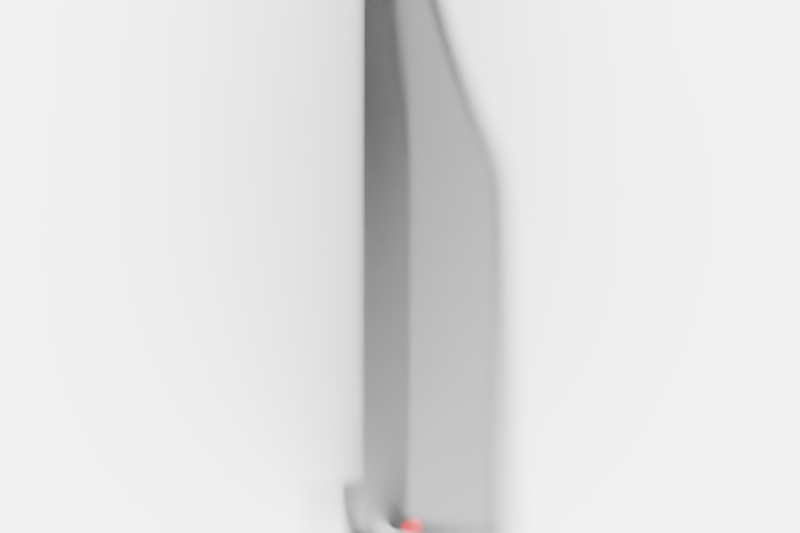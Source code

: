 # Source: curved_TV.blend  (saved by Blender 2.78.0; exported with 4.5.12 LTS)
import bpy
from mathutils import Matrix  # noqa: F401  (used for matrix-valued properties, if any)

bpy.ops.wm.read_factory_settings(use_empty=True)
scene = bpy.context.scene
scene.name = 'Scene'

# ---- collections
col_collection_1 = bpy.data.collections.new('Collection 1'); scene.collection.children.link(col_collection_1)

# ---- images (referenced by path relative to the original .blend; pixels are not part of the script)
import os
ASSET_DIR = os.environ.get("B2B_ASSET_DIR", "")  # directory of the original .blend (textures are referenced by path, not embedded)
HERE = os.path.dirname(os.path.abspath(__file__))  # packed textures are extracted next to this script under _unpacked/

def load_image(name, relpath, width, height, colorspace="sRGB"):
    """Load a texture the original file referenced (path relative to the .blend, or extracted next to this script)."""
    p = next((c for c in (os.path.join(HERE, relpath), os.path.join(ASSET_DIR, relpath)) if relpath and os.path.exists(c)), "")
    if p:
        img = bpy.data.images.load(p, check_existing=True)
        img.name = name
    else:  # same state as the original file: an image datablock whose file is absent (Cycles renders it pink)
        img = bpy.data.images.new(name, width, height)
        img.source = "FILE"
        img.filepath = "//" + (relpath or name)
    img.colorspace_settings.name = colorspace
    return img
img_mesh_jpg = load_image('mesh.jpg', 'mesh.jpg', 1024, 1024, 'sRGB')
img_the_crew_jpg = load_image('the crew.jpg', 'the crew.jpg', 1024, 1024, 'sRGB')

# ---- materials (node trees are filled in below, after node groups)
mat_glassframe = bpy.data.materials.new('glassframe')
mat_glassframe.alpha_threshold = 0.0
mat_glassframe.roughness = 0.5
mat_glassframe.line_color = (0.0, 0.0, 0.0, 1.0)
mat_screen = bpy.data.materials.new('screen')
mat_screen.alpha_threshold = 0.0
mat_screen.roughness = 0.5
mat_frame = bpy.data.materials.new('frame')
mat_frame.alpha_threshold = 0.0
mat_frame.roughness = 0.5
mat_led = bpy.data.materials.new('led')
mat_led.alpha_threshold = 0.0
mat_led.roughness = 0.5
mat_frame_001 = bpy.data.materials.new('frame.001')
mat_frame_001.alpha_threshold = 0.0
mat_frame_001.roughness = 0.5
mat_frame_002 = bpy.data.materials.new('frame.002')
mat_frame_002.alpha_threshold = 0.0
mat_frame_002.roughness = 0.5

# ---- material node trees
mat_glassframe.use_nodes = True; mat_glassframe.node_tree.nodes.clear()
_N = mat_glassframe.node_tree.nodes; _L = mat_glassframe.node_tree.links
n0 = _N.new('ShaderNodeOutputMaterial'); n0.name = 'Material Output'; n0.location = (682, 312)
n1 = _N.new('ShaderNodeBsdfGlass'); n1.name = 'Glass BSDF'; n1.location = (360, 309)
n1.distribution = 'BECKMANN'
n1.inputs[0].default_value = (0.8, 0.8, 0.8, 1.0)
n1.inputs[1].default_value = 0.3416
n1.inputs[2].default_value = 2.45
_L.new(n1.outputs[0], n0.inputs[0])
n0.is_active_output = True
mat_screen.use_nodes = True; mat_screen.node_tree.nodes.clear()
_N = mat_screen.node_tree.nodes; _L = mat_screen.node_tree.links
n0 = _N.new('ShaderNodeTexImage'); n0.name = 'Image Texture'; n0.location = (-652, 423)
n0.width = 140
n0.image = img_mesh_jpg
n1 = _N.new('ShaderNodeEmission'); n1.name = 'Emission'; n1.location = (-434, 114)
n2 = _N.new('ShaderNodeTexImage'); n2.name = 'Image Texture.001'; n2.location = (-666, 105)
n2.width = 140
n2.image = img_the_crew_jpg
n3 = _N.new('ShaderNodeMix'); n3.name = 'Mix'; n3.location = (-349, 455)
n3.data_type = 'RGBA'
n3.inputs[0].default_value = 0.7364
n4 = _N.new('ShaderNodeBsdfAnisotropic'); n4.name = 'Glossy BSDF'; n4.location = (-375, -49)
n4.distribution = 'GGX'
n4.inputs[0].default_value = (1.0, 1.0, 1.0, 1.0)
n4.inputs[1].default_value = 0.08575
n5 = _N.new('ShaderNodeMixShader'); n5.name = 'Mix Shader'; n5.location = (15, 160)
n5.inputs[0].default_value = 0.2294
n6 = _N.new('ShaderNodeOutputMaterial'); n6.name = 'Material Output'; n6.location = (300, 300)
n7 = _N.new('ShaderNodeBsdfDiffuse'); n7.name = 'Diffuse BSDF'; n7.location = (-243, 265)
n7.inputs[0].default_value = (0.003642, 0.003642, 0.003642, 1.0)
_L.new(n5.outputs[0], n6.inputs[0])
_L.new(n0.outputs[0], n3.inputs[7])
_L.new(n2.outputs[0], n1.inputs[0])
_L.new(n4.outputs[0], n5.inputs[2])
_L.new(n7.outputs[0], n5.inputs[1])
n6.is_active_output = True
mat_frame.use_nodes = True; mat_frame.node_tree.nodes.clear()
_N = mat_frame.node_tree.nodes; _L = mat_frame.node_tree.links
n0 = _N.new('ShaderNodeOutputMaterial'); n0.name = 'Material Output'; n0.location = (300, 300)
n1 = _N.new('ShaderNodeMixShader'); n1.name = 'Mix Shader'; n1.location = (110, 300)
n1.inputs[0].default_value = 0.03676
n2 = _N.new('ShaderNodeBsdfDiffuse'); n2.name = 'Diffuse BSDF'; n2.location = (-90, 300)
n2.inputs[0].default_value = (0.01467, 0.01467, 0.01467, 1.0)
n3 = _N.new('ShaderNodeBsdfAnisotropic'); n3.name = 'Glossy BSDF'; n3.location = (-90, 300)
n3.distribution = 'GGX'
n3.inputs[1].default_value = 0.09393
_L.new(n1.outputs[0], n0.inputs[0])
_L.new(n2.outputs[0], n1.inputs[1])
_L.new(n3.outputs[0], n1.inputs[2])
n0.is_active_output = True
mat_led.use_nodes = True; mat_led.node_tree.nodes.clear()
_N = mat_led.node_tree.nodes; _L = mat_led.node_tree.links
n0 = _N.new('ShaderNodeOutputMaterial'); n0.name = 'Material Output'; n0.location = (300, 300)
n1 = _N.new('ShaderNodeEmission'); n1.name = 'Emission'; n1.location = (110, 300)
n1.inputs[0].default_value = (0.8, 0.007711, 0.006263, 1.0)
n1.inputs[1].default_value = 5.0
_L.new(n1.outputs[0], n0.inputs[0])
n0.is_active_output = True
mat_frame_001.use_nodes = True; mat_frame_001.node_tree.nodes.clear()
_N = mat_frame_001.node_tree.nodes; _L = mat_frame_001.node_tree.links
n0 = _N.new('ShaderNodeOutputMaterial'); n0.name = 'Material Output'; n0.location = (300, 300)
n1 = _N.new('ShaderNodeMixShader'); n1.name = 'Mix Shader'; n1.location = (110, 300)
n1.inputs[0].default_value = 0.03676
n2 = _N.new('ShaderNodeBsdfDiffuse'); n2.name = 'Diffuse BSDF'; n2.location = (-90, 300)
n2.inputs[0].default_value = (0.004242, 0.004242, 0.004242, 1.0)
n3 = _N.new('ShaderNodeBsdfAnisotropic'); n3.name = 'Glossy BSDF'; n3.location = (-88, 156)
n3.distribution = 'GGX'
n3.inputs[1].default_value = 0.2739
_L.new(n1.outputs[0], n0.inputs[0])
_L.new(n2.outputs[0], n1.inputs[1])
_L.new(n3.outputs[0], n1.inputs[2])
n0.is_active_output = True
mat_frame_002.use_nodes = True; mat_frame_002.node_tree.nodes.clear()
_N = mat_frame_002.node_tree.nodes; _L = mat_frame_002.node_tree.links
n0 = _N.new('ShaderNodeOutputMaterial'); n0.name = 'Material Output'; n0.location = (300, 300)
n1 = _N.new('ShaderNodeBsdfAnisotropic'); n1.name = 'Glossy BSDF.001'; n1.location = (100, 300)
n1.distribution = 'GGX'
n1.inputs[1].default_value = 0.09393
_L.new(n1.outputs[0], n0.inputs[0])
n0.is_active_output = True

# ---- world
world_world_001 = bpy.data.worlds.new('World.001'); scene.world = world_world_001
world_world_001.use_nodes = True; world_world_001.node_tree.nodes.clear()
_N = world_world_001.node_tree.nodes; _L = world_world_001.node_tree.links
n0 = _N.new('ShaderNodeOutputWorld'); n0.name = 'World Output'; n0.location = (300, 300)
n1 = _N.new('ShaderNodeBackground'); n1.name = 'Background'; n1.location = (10, 300)
n1.inputs[0].default_value = (1.0, 1.0, 1.0, 1.0)
_L.new(n1.outputs[0], n0.inputs[0])
n0.is_active_output = True
world_world_001.use_sun_shadow = False
world_world_001.sun_shadow_jitter_overblur = 0.0
world_world_001.cycles.sampling_method = 'NONE'
world_world_001.cycles.sample_map_resolution = 256

# ---- cameras
cam_camera = bpy.data.cameras.new('Camera')
cam_camera.clip_end = 100.0
cam_camera.lens = 35.0
cam_camera.sensor_width = 32.0
cam_camera.sensor_height = 18.0
cam_camera.ortho_scale = 7.314
cam_camera.dof.use_dof = True
cam_camera.dof.focus_distance = 0.0
cam_camera.dof.aperture_fstop = 0.5

# ---- meshes
me_cube_002 = bpy.data.meshes.new('Cube.002')
me_cube_002.from_pydata([(-12.92, 1.0, -1.0), (-12.92, 1.0, 1.0), (-15.92, -0.8333, -1.0), (-18.76, -0.6667, -1.0), (-21.27, -0.5, -1.0), (-23.27, -0.3333, -1.0), (-24.6, -0.1667, -1.0), (-25.07, 2.98e-07, -1.0), (-24.6, 0.1667, -1.0), (-23.27, 0.3333, -1.0), (-21.27, 0.5, -1.0), (-18.76, 0.6667, -1.0), (-15.92, 0.8333, -1.0), (-15.92, -0.8333, 1.0), (-18.76, -0.6667, 1.0), (-21.27, -0.5, 1.0), (-23.27, -0.3333, 1.0), (-24.6, -0.1667, 1.0), (-25.07, 1.639e-07, 1.0), (-24.6, 0.1667, 1.0), (-23.27, 0.3333, 1.0), (-21.27, 0.5, 1.0), (-18.76, 0.6667, 1.0), (-15.92, 0.8333, 1.0), (-12.05, 0.9764, -0.9599), (-12.05, -0.9764, -0.9599), (-12.05, 0.9764, 0.9599), (-12.05, -0.9764, 0.9599), (-14.93, 0.8137, -0.9599), (-17.66, 0.6509, -0.9599), (-20.06, 0.4882, -0.9599), (-21.99, 0.3255, -0.9599), (-23.26, 0.1627, -0.9599), (-23.72, -8.074e-08, -0.9599), (-23.26, -0.1627, -0.9599), (-21.99, -0.3255, -0.9599), (-20.06, -0.4882, -0.9599), (-17.66, -0.6509, -0.9599), (-14.93, -0.8137, -0.9599), (-14.93, 0.8137, 0.9599), (-17.66, 0.6509, 0.9599), (-20.06, 0.4882, 0.9599), (-21.99, 0.3255, 0.9599), (-23.26, 0.1627, 0.9599), (-23.72, -6.045e-07, 0.9599), (-23.26, -0.1627, 0.9599), (-21.99, -0.3255, 0.9599), (-20.06, -0.4882, 0.9599), (-17.66, -0.6509, 0.9599), (-14.93, -0.8137, 0.9599), (-12.92, -1.0, 0.9797), (-12.92, 1.0, 0.9797), (-15.92, -0.8333, 0.9797), (-18.76, -0.6667, 0.9797), (-21.27, -0.5, 0.9797), (-23.27, -0.3333, 0.9797), (-24.6, -0.1667, 0.9797), (-25.07, 1.653e-07, 0.9797), (-24.6, 0.1667, 0.9797), (-23.27, 0.3333, 0.9797), (-21.27, 0.5, 0.9797), (-18.76, 0.6667, 0.9797), (-15.92, 0.8333, 0.9797), (-11.2, 0.9764, 0.9404), (-12.05, 0.9764, 0.9404), (-12.05, -0.9764, 0.9404), (-14.93, 0.8137, 0.9404), (-17.66, 0.6509, 0.9404), (-20.06, 0.4882, 0.9404), (-21.99, 0.3255, 0.9404), (-23.26, 0.1627, 0.9404), (-23.72, -5.992e-07, 0.9404), (-23.26, -0.1627, 0.9404), (-21.99, -0.3255, 0.9404), (-20.06, -0.4882, 0.9404), (-17.66, -0.6509, 0.9404), (-14.93, -0.8137, 0.9404), (-15.92, -0.8333, -0.9669), (-18.76, -0.6667, -0.9669), (-21.27, -0.5, -0.9669), (-23.27, -0.3333, -0.9669), (-24.6, -0.1667, -0.9669), (-25.07, 2.958e-07, -0.9669), (-24.6, 0.1667, -0.9669), (-23.27, 0.3333, -0.9669), (-21.27, 0.5, -0.9669), (-18.76, 0.6667, -0.9669), (-15.92, 0.8333, -0.9669), (-14.93, 0.8137, -0.9282), (-17.66, 0.6509, -0.9282), (-20.06, 0.4882, -0.9282), (-21.99, 0.3255, -0.9282), (-23.26, 0.1627, -0.9282), (-23.72, -8.94e-08, -0.9282), (-23.26, -0.1627, -0.9282), (-21.99, -0.3255, -0.9282), (-20.06, -0.4882, -0.9282), (-17.66, -0.6509, -0.9282), (-14.93, -0.8137, -0.9282), (-12.92, -1.0, -0.9669), (-12.92, 1.0, -0.9669), (-11.2, 0.9764, -0.9282), (-12.05, 0.9764, -0.9282), (-12.05, -0.9764, -0.9282), (-13.05, -0.9925, -1.0), (-13.05, -0.9925, 1.0), (-12.18, -0.9691, -0.9599), (-12.18, -0.9691, 0.9599), (-12.18, -0.9691, 0.9404), (-13.05, -0.9925, 0.9797), (-13.05, -0.9925, -0.9669), (-12.18, -0.9691, -0.9282), (-13.11, 0.9892, -1.0), (-13.11, 0.9892, 1.0), (-12.23, 0.9659, -0.9599), (-12.23, 0.9659, 0.9599), (-12.23, 0.9659, 0.9404), (-13.11, 0.9892, 0.9797), (-13.11, 0.9892, -0.9669), (-12.23, 0.9659, -0.9282), (-13.93, -0.8333, 1.0), (-22.6, -0.1667, -1.0), (-21.28, -0.3333, -1.0), (-19.27, 0.5, -1.0), (-21.28, 0.3333, -1.0), (-16.77, 0.6667, 1.0), (-13.93, 0.8333, 1.0), (-23.08, -6.109e-07, 1.0), (-22.6, 0.1667, 1.0), (-16.77, -0.6667, 1.0), (-19.27, -0.5, 1.0), (-22.6, -0.1667, 1.0), (-19.27, 0.5, 1.0), (-10.92, -1.0, -1.0), (-13.93, -0.8333, -1.0), (-19.27, -0.5, -1.0), (-22.6, 0.1667, -1.0), (-13.93, 0.8333, -1.0), (-10.92, 1.0, -1.0), (-10.92, -1.0, 1.0), (-21.28, -0.3333, 1.0), (-21.28, 0.3333, 1.0), (-16.77, -0.6667, -1.0), (-16.77, 0.6667, -1.0), (-10.92, 1.0, 1.0), (-10.92, 1.0, 0.9797), (-10.92, -1.0, 0.9797), (-10.92, 1.0, -0.9669), (-10.92, -1.0, -0.9669), (-11.06, -0.9925, 1.0), (-11.06, -0.9925, -1.0), (-11.12, 0.9892, 1.0), (-11.12, 0.9892, -1.0), (-14.09, -0.8137, 0.9599), (-22.41, -0.1627, -0.9599), (-19.22, 0.4882, -0.9599), (-16.81, 0.6509, 0.9599), (-22.87, -6.045e-07, 0.9599), (-16.81, -0.6509, 0.9599), (-22.41, -0.1627, 0.9599), (-19.22, 0.4882, 0.9599), (-14.09, -0.8137, -0.9599), (-11.2, 0.9764, -0.9599), (-11.2, -0.9764, 0.9599), (-21.14, -0.3255, 0.9599), (-21.14, 0.3255, 0.9599), (-11.2, 0.9764, 0.9599), (-11.2, 0.9764, 0.9404), (-11.2, -0.9764, 0.9404), (-11.2, 0.9764, -0.9282), (-11.2, -0.9764, -0.9282), (-11.33, -0.9691, 0.9599), (-11.33, -0.9691, -0.9599), (-11.39, 0.9659, 0.9599), (-11.39, 0.9659, -0.9599), (-21.14, -0.3255, -0.9599), (-21.14, 0.3255, -0.9599), (-14.09, 0.8137, 0.9599), (-22.41, 0.1627, 0.9599), (-19.22, -0.4882, 0.9599), (-11.2, -0.9764, -0.9599), (-19.22, -0.4882, -0.9599), (-22.41, 0.1627, -0.9599), (-14.09, 0.8137, -0.9599), (-16.81, -0.6509, -0.9599), (-16.81, 0.6509, -0.9599), (-24.95, -0.0517, -1.0), (-24.95, -0.0517, 1.0), (-23.6, -0.0507, -0.9599), (-23.6, -0.0507, 0.9599), (-23.6, -0.0507, 0.9404), (-24.95, -0.0517, 0.9797), (-24.95, -0.0517, -0.9669), (-23.6, -0.0507, -0.9282), (-22.96, -0.0517, -1.0), (-22.96, -0.0517, 1.0), (-22.76, -0.0507, -0.9599), (-22.76, -0.0507, 0.9599), (-24.95, 0.04993, -1.0), (-24.95, 0.04993, 1.0), (-23.6, 0.04888, -0.9599), (-23.6, 0.04888, 0.9599), (-23.6, 0.04888, 0.9404), (-24.95, 0.04993, 0.9797), (-24.95, 0.04993, -0.9669), (-23.6, 0.04888, -0.9282), (-22.95, 0.04993, -1.0), (-22.95, 0.04993, 1.0), (-22.75, 0.04888, -0.9599), (-22.75, 0.04888, 0.9599)], [], [(117, 113, 1, 51), (109, 105, 13, 52), (52, 13, 14, 53), (53, 14, 15, 54), (54, 15, 16, 55), (55, 16, 17, 56), (191, 187, 18, 57), (203, 199, 19, 58), (58, 19, 20, 59), (59, 20, 21, 60), (60, 21, 22, 61), (61, 22, 23, 62), (108, 107, 27, 65), (116, 115, 39, 66), (66, 39, 40, 67), (67, 40, 41, 68), (68, 41, 42, 69), (69, 42, 43, 70), (202, 201, 44, 71), (190, 189, 45, 72), (72, 45, 46, 73), (73, 46, 47, 74), (74, 47, 48, 75), (75, 48, 49, 76), (101, 63, 64, 102), (97, 75, 76, 98), (96, 74, 75, 97), (95, 73, 74, 96), (94, 72, 73, 95), (193, 190, 72, 94), (205, 202, 71, 93), (91, 69, 70, 92), (90, 68, 69, 91), (89, 67, 68, 90), (88, 66, 67, 89), (119, 116, 66, 88), (111, 108, 65, 103), (86, 61, 62, 87), (85, 60, 61, 86), (84, 59, 60, 85), (83, 58, 59, 84), (204, 203, 58, 83), (192, 191, 57, 82), (80, 55, 56, 81), (79, 54, 55, 80), (78, 53, 54, 79), (77, 52, 53, 78), (110, 109, 52, 77), (118, 117, 51, 100), (112, 118, 100, 0), (104, 110, 77, 2), (2, 77, 78, 3), (3, 78, 79, 4), (4, 79, 80, 5), (5, 80, 81, 6), (186, 192, 82, 7), (198, 204, 83, 8), (8, 83, 84, 9), (9, 84, 85, 10), (10, 85, 86, 11), (11, 86, 87, 12), (106, 111, 103, 25), (114, 119, 88, 28), (28, 88, 89, 29), (29, 89, 90, 30), (30, 90, 91, 31), (31, 91, 92, 32), (200, 205, 93, 33), (188, 193, 94, 34), (34, 94, 95, 35), (35, 95, 96, 36), (36, 96, 97, 37), (37, 97, 98, 38), (38, 98, 111, 106), (99, 50, 109, 110), (98, 76, 108, 111), (76, 49, 107, 108), (24, 102, 119, 114), (12, 87, 118, 112), (87, 62, 117, 118), (102, 64, 116, 119), (64, 26, 115, 116), (62, 23, 113, 117), (137, 152, 174, 183), (144, 151, 173, 166), (133, 150, 172, 180), (120, 149, 171, 153), (146, 148, 170, 168), (138, 147, 169, 162), (139, 146, 168, 163), (147, 145, 167, 169), (151, 126, 177, 173), (123, 143, 185, 155), (134, 142, 184, 161), (145, 144, 166, 167), (141, 128, 178, 165), (140, 130, 179, 164), (143, 137, 183, 185), (206, 136, 182, 208), (142, 135, 181, 184), (132, 141, 165, 160), (131, 140, 164, 159), (148, 133, 180, 170), (149, 139, 163, 171), (130, 129, 158, 179), (207, 127, 157, 209), (126, 125, 156, 177), (124, 123, 155, 176), (122, 121, 154, 175), (129, 120, 153, 158), (195, 131, 159, 197), (125, 132, 160, 156), (150, 134, 161, 172), (135, 122, 175, 181), (136, 124, 176, 182), (152, 138, 162, 174), (127, 195, 197, 157), (121, 194, 196, 154), (33, 93, 193, 188), (6, 81, 192, 186), (81, 56, 191, 192), (93, 71, 190, 193), (71, 44, 189, 190), (56, 17, 187, 191), (128, 207, 209, 178), (32, 92, 205, 200), (7, 82, 204, 198), (82, 57, 203, 204), (92, 70, 202, 205), (70, 43, 201, 202), (57, 18, 199, 203)])
me_cube_002.polygons.foreach_set('use_smooth', [True] * 131)
me_cube_002.polygons.foreach_set('material_index', [2, 2, 2, 2, 2, 2, 2, 2, 2, 2, 2, 2, 1, 1, 1, 1, 1, 1, 1, 1, 1, 1, 1, 1, 2, 1, 1, 1, 1, 1, 1, 1, 1, 1, 1, 1, 1, 2, 2, 2, 2, 2, 2, 2, 2, 2, 2, 2, 2, 2, 2, 2, 2, 2, 2, 2, 2, 2, 2, 2, 2, 1, 1, 1, 1, 1, 1, 1, 1, 1, 1, 1, 1, 1, 2, 1, 1, 1, 2, 2, 1, 1, 2, 2, 2, 2, 2, 2, 2, 2, 2, 2, 2, 2, 2, 2, 2, 2, 2, 2, 2, 2, 2, 2, 2, 2, 2, 2, 2, 2, 2, 2, 2, 2, 2, 2, 2, 2, 1, 2, 2, 1, 1, 2, 2, 1, 2, 2, 1, 1, 2])
_uv = me_cube_002.uv_layers.new(name='UVMap')
_uv.uv.foreach_set('vector', [0.0, 0.0, 0.0, 0.0, 0.0, 0.0, 0.0, 0.0, 0.0, 0.0, 0.0, 0.0, 0.0, 0.0, 0.0, 0.0, 0.0, 0.0, 0.0, 0.0, 0.0, 0.0, 0.0, 0.0, 0.0, 0.0, 0.0, 0.0, 0.0, 0.0, 0.0, 0.0, 0.0, 0.0, 0.0, 0.0, 0.0, 0.0, 0.0, 0.0, 0.0, 0.0, 0.0, 0.0, 0.0, 0.0, 0.0, 0.0, 0.0, 0.0, 0.0, 0.0, 0.0, 0.0, 0.0, 0.0, 0.0, 0.0, 0.0, 0.0, 0.0, 0.0, 0.0, 0.0, 0.0, 0.0, 0.0, 0.0, 0.0, 0.0, 0.0, 0.0, 0.0, 0.0, 0.0, 0.0, 0.0, 0.0, 0.0, 0.0, 0.0, 0.0, 0.0, 0.0, 0.0, 0.0, 0.0, 0.0, 0.0, 0.0, 0.0, 0.0, 0.0, 0.0, 0.0, 0.0, 0.005417, 0.9793, 0.005417, 0.9892, 0.002557, 0.9892, 0.002557, 0.9793, 0.7638, 0.9793, 0.7638, 0.9892, 0.7042, 0.9892, 0.7042, 0.9793, 0.7042, 0.9793, 0.7042, 0.9892, 0.6404, 0.9892, 0.6404, 0.9793, 0.6404, 0.9793, 0.6404, 0.9892, 0.5766, 0.9892, 0.5766, 0.9793, 0.5766, 0.9793, 0.5766, 0.9892, 0.5128, 0.9892, 0.5128, 0.9793, 0.5128, 0.9793, 0.5128, 0.9892, 0.449, 0.9892, 0.449, 0.9793, 0.4044, 0.9793, 0.4044, 0.9892, 0.3853, 0.9892, 0.3853, 0.9793, 0.3654, 0.9793, 0.3654, 0.9892, 0.3215, 0.9892, 0.3215, 0.9793, 0.3215, 0.9793, 0.3215, 0.9892, 0.2577, 0.9892, 0.2577, 0.9793, 0.2577, 0.9793, 0.2577, 0.9892, 0.1939, 0.9892, 0.1939, 0.9793, 0.1939, 0.9793, 0.1939, 0.9892, 0.1301, 0.9892, 0.1301, 0.9793, 0.1301, 0.9793, 0.1301, 0.9892, 0.06634, 0.9892, 0.06634, 0.9793, 0.0, 0.0, 0.0, 0.0, 0.0, 0.0, 0.0, 0.0, 0.1301, 0.03497, 0.1301, 0.9793, 0.06634, 0.9793, 0.06634, 0.03497, 0.1939, 0.03497, 0.1939, 0.9793, 0.1301, 0.9793, 0.1301, 0.03497, 0.2577, 0.03497, 0.2577, 0.9793, 0.1939, 0.9793, 0.1939, 0.03497, 0.3215, 0.03497, 0.3215, 0.9793, 0.2577, 0.9793, 0.2577, 0.03497, 0.3654, 0.03497, 0.3654, 0.9793, 0.3215, 0.9793, 0.3215, 0.03497, 0.4044, 0.03497, 0.4044, 0.9793, 0.3853, 0.9793, 0.3853, 0.03497, 0.5128, 0.03497, 0.5128, 0.9793, 0.449, 0.9793, 0.449, 0.03497, 0.5766, 0.03497, 0.5766, 0.9793, 0.5128, 0.9793, 0.5128, 0.03497, 0.6404, 0.03497, 0.6404, 0.9793, 0.5766, 0.9793, 0.5766, 0.03497, 0.7042, 0.03497, 0.7042, 0.9793, 0.6404, 0.9793, 0.6404, 0.03497, 0.7638, 0.03497, 0.7638, 0.9793, 0.7042, 0.9793, 0.7042, 0.03497, 0.005417, 0.03497, 0.005417, 0.9793, 0.002557, 0.9793, 0.002558, 0.03497, 0.0, 0.0, 0.0, 0.0, 0.0, 0.0, 0.0, 0.0, 0.0, 0.0, 0.0, 0.0, 0.0, 0.0, 0.0, 0.0, 0.0, 0.0, 0.0, 0.0, 0.0, 0.0, 0.0, 0.0, 0.0, 0.0, 0.0, 0.0, 0.0, 0.0, 0.0, 0.0, 0.0, 0.0, 0.0, 0.0, 0.0, 0.0, 0.0, 0.0, 0.0, 0.0, 0.0, 0.0, 0.0, 0.0, 0.0, 0.0, 0.0, 0.0, 0.0, 0.0, 0.0, 0.0, 0.0, 0.0, 0.0, 0.0, 0.0, 0.0, 0.0, 0.0, 0.0, 0.0, 0.0, 0.0, 0.0, 0.0, 0.0, 0.0, 0.0, 0.0, 0.0, 0.0, 0.0, 0.0, 0.0, 0.0, 0.0, 0.0, 0.0, 0.0, 0.0, 0.0, 0.0, 0.0, 0.0, 0.0, 0.0, 0.0, 0.0, 0.0, 0.0, 0.0, 0.0, 0.0, 0.0, 0.0, 0.0, 0.0, 0.0, 0.0, 0.0, 0.0, 0.0, 0.0, 0.0, 0.0, 0.0, 0.0, 0.0, 0.0, 0.0, 0.0, 0.0, 0.0, 0.0, 0.0, 0.0, 0.0, 0.0, 0.0, 0.0, 0.0, 0.0, 0.0, 0.0, 0.0, 0.0, 0.0, 0.0, 0.0, 0.0, 0.0, 0.0, 0.0, 0.0, 0.0, 0.0, 0.0, 0.0, 0.0, 0.0, 0.0, 0.0, 0.0, 0.0, 0.0, 0.0, 0.0, 0.0, 0.0, 0.0, 0.0, 0.0, 0.0, 0.0, 0.0, 0.0, 0.0, 0.0, 0.0, 0.0, 0.0, 0.0, 0.0, 0.0, 0.0, 0.0, 0.0, 0.0, 0.0, 0.0, 0.0, 0.0, 0.0, 0.0, 0.0, 0.0, 0.0, 0.0, 0.0, 0.0, 0.0, 0.0, 0.0, 0.0, 0.0, 0.0, 0.0, 0.0, 0.0, 0.005417, 0.01892, 0.005417, 0.03497, 0.002558, 0.03497, 0.002558, 0.01892, 0.7638, 0.01892, 0.7638, 0.03497, 0.7042, 0.03497, 0.7042, 0.01892, 0.7042, 0.01892, 0.7042, 0.03497, 0.6404, 0.03497, 0.6404, 0.01892, 0.6404, 0.01892, 0.6404, 0.03497, 0.5766, 0.03497, 0.5766, 0.01892, 0.5766, 0.01892, 0.5766, 0.03497, 0.5128, 0.03497, 0.5128, 0.01892, 0.5128, 0.01892, 0.5128, 0.03497, 0.449, 0.03497, 0.449, 0.01892, 0.4044, 0.01892, 0.4044, 0.03497, 0.3853, 0.03497, 0.3853, 0.01892, 0.3654, 0.01892, 0.3654, 0.03497, 0.3215, 0.03497, 0.3215, 0.01892, 0.3215, 0.01892, 0.3215, 0.03497, 0.2577, 0.03497, 0.2577, 0.01892, 0.2577, 0.01892, 0.2577, 0.03497, 0.1939, 0.03497, 0.1939, 0.01892, 0.1939, 0.01892, 0.1939, 0.03497, 0.1301, 0.03497, 0.1301, 0.01892, 0.1301, 0.01892, 0.1301, 0.03497, 0.06634, 0.03497, 0.06634, 0.01892, 0.06634, 0.01892, 0.06634, 0.03497, 0.005417, 0.03497, 0.005417, 0.01892, 0.0, 0.0, 0.0, 0.0, 0.0, 0.0, 0.0, 0.0, 0.06634, 0.03497, 0.06634, 0.9793, 0.005417, 0.9793, 0.005417, 0.03497, 0.06634, 0.9793, 0.06634, 0.9892, 0.005417, 0.9892, 0.005417, 0.9793, 0.768, 0.01892, 0.768, 0.03497, 0.7638, 0.03497, 0.7638, 0.01892, 0.0, 0.0, 0.0, 0.0, 0.0, 0.0, 0.0, 0.0, 0.0, 0.0, 0.0, 0.0, 0.0, 0.0, 0.0, 0.0, 0.768, 0.03497, 0.768, 0.9793, 0.7638, 0.9793, 0.7638, 0.03497, 0.768, 0.9793, 0.768, 0.9892, 0.7638, 0.9892, 0.7638, 0.9793, 0.0, 0.0, 0.0, 0.0, 0.0, 0.0, 0.0, 0.0, 0.0, 0.0, 0.0, 0.0, 0.0, 0.0, 0.0, 0.0, 0.0, 0.0, 0.0, 0.0, 0.0, 0.0, 0.0, 0.0, 0.0, 0.0, 0.0, 0.0, 0.0, 0.0, 0.0, 0.0, 0.0, 0.0, 0.0, 0.0, 0.0, 0.0, 0.0, 0.0, 0.0, 0.0, 0.0, 0.0, 0.0, 0.0, 0.0, 0.0, 0.0, 0.0, 0.0, 0.0, 0.0, 0.0, 0.0, 0.0, 0.0, 0.0, 0.0, 0.0, 0.0, 0.0, 0.0, 0.0, 0.0, 0.0, 0.0, 0.0, 0.0, 0.0, 0.0, 0.0, 0.0, 0.0, 0.0, 0.0, 0.0, 0.0, 0.0, 0.0, 0.0, 0.0, 0.0, 0.0, 0.0, 0.0, 0.0, 0.0, 0.0, 0.0, 0.0, 0.0, 0.0, 0.0, 0.0, 0.0, 0.0, 0.0, 0.0, 0.0, 0.0, 0.0, 0.0, 0.0, 0.0, 0.0, 0.0, 0.0, 0.0, 0.0, 0.0, 0.0, 0.0, 0.0, 0.0, 0.0, 0.0, 0.0, 0.0, 0.0, 0.0, 0.0, 0.0, 0.0, 0.0, 0.0, 0.0, 0.0, 0.0, 0.0, 0.0, 0.0, 0.0, 0.0, 0.0, 0.0, 0.0, 0.0, 0.0, 0.0, 0.0, 0.0, 0.0, 0.0, 0.0, 0.0, 0.0, 0.0, 0.0, 0.0, 0.0, 0.0, 0.0, 0.0, 0.0, 0.0, 0.0, 0.0, 0.0, 0.0, 0.0, 0.0, 0.0, 0.0, 0.0, 0.0, 0.0, 0.0, 0.0, 0.0, 0.0, 0.0, 0.0, 0.0, 0.0, 0.0, 0.0, 0.0, 0.0, 0.0, 0.0, 0.0, 0.0, 0.0, 0.0, 0.0, 0.0, 0.0, 0.0, 0.0, 0.0, 0.0, 0.0, 0.0, 0.0, 0.0, 0.0, 0.0, 0.0, 0.0, 0.0, 0.0, 0.0, 0.0, 0.0, 0.0, 0.0, 0.0, 0.0, 0.0, 0.0, 0.0, 0.0, 0.0, 0.0, 0.0, 0.0, 0.0, 0.0, 0.0, 0.0, 0.0, 0.0, 0.0, 0.0, 0.0, 0.0, 0.0, 0.0, 0.0, 0.0, 0.0, 0.0, 0.0, 0.0, 0.0, 0.0, 0.0, 0.0, 0.0, 0.0, 0.0, 0.0, 0.0, 0.0, 0.0, 0.0, 0.0, 0.0, 0.0, 0.0, 0.0, 0.0, 0.0, 0.0, 0.0, 0.0, 0.0, 0.0, 0.0, 0.0, 0.0, 0.0, 0.0, 0.0, 0.0, 0.0, 0.0, 0.0, 0.0, 0.0, 0.0, 0.0, 0.0, 0.0, 0.0, 0.0, 0.0, 0.0, 0.0, 0.0, 0.0, 0.0, 0.0, 0.0, 0.0, 0.0, 0.0, 0.3853, 0.01892, 0.3853, 0.03497, 0.3654, 0.03497, 0.3654, 0.01892, 0.0, 0.0, 0.0, 0.0, 0.0, 0.0, 0.0, 0.0, 0.0, 0.0, 0.0, 0.0, 0.0, 0.0, 0.0, 0.0, 0.3853, 0.03497, 0.3853, 0.9793, 0.3654, 0.9793, 0.3654, 0.03497, 0.3853, 0.9793, 0.3853, 0.9892, 0.3654, 0.9892, 0.3654, 0.9793, 0.0, 0.0, 0.0, 0.0, 0.0, 0.0, 0.0, 0.0, 0.0, 0.0, 0.0, 0.0, 0.0, 0.0, 0.0, 0.0, 0.449, 0.01892, 0.449, 0.03497, 0.4044, 0.03497, 0.4044, 0.01892, 0.0, 0.0, 0.0, 0.0, 0.0, 0.0, 0.0, 0.0, 0.0, 0.0, 0.0, 0.0, 0.0, 0.0, 0.0, 0.0, 0.449, 0.03497, 0.449, 0.9793, 0.4044, 0.9793, 0.4044, 0.03497, 0.449, 0.9793, 0.449, 0.9892, 0.4044, 0.9892, 0.4044, 0.9793, 0.0, 0.0, 0.0, 0.0, 0.0, 0.0, 0.0, 0.0])
me_cube_002.materials.append(mat_glassframe)
me_cube_002.materials.append(mat_screen)
me_cube_002.materials.append(mat_frame)
me_cube_002.materials.append(mat_led)
me_cube_002.use_remesh_preserve_volume = False
me_cube_002.use_remesh_preserve_attributes = False
me_cube_002.use_mirror_vertex_groups = False
me_cube_002.update()
me_cube_003 = bpy.data.meshes.new('Cube.003')
me_cube_003.from_pydata([(-1.0, -1.0, -1.0), (-1.0, 1.0, -1.0), (1.0, 1.0, -1.0), (1.0, -1.0, -1.0), (-1.0, -1.0, 1.0), (-1.0, 1.0, 1.0), (1.0, 1.0, 1.0), (1.0, -1.0, 1.0), (-0.7723, -0.7723, 1.0), (-0.7723, 0.7723, 1.0), (0.7723, 0.7723, 1.0), (0.7723, -0.7723, 1.0), (-0.7723, -0.7723, 0.6305), (-0.7723, 0.7723, 0.6305), (0.7723, 0.7723, 0.6305), (0.7723, -0.7723, 0.6305), (-0.4863, 0.1536, -5.41), (-0.4863, 0.1536, 5.41), (-0.4337, 0.1506, -5.41), (-0.4337, 0.1506, 5.41), (-0.383, 0.1419, -5.41), (-0.383, 0.1419, 5.41), (-0.3364, 0.1277, -5.41), (-0.3364, 0.1277, 5.41), (-0.2955, 0.1086, -5.41), (-0.2955, 0.1086, 5.41), (-0.2619, 0.08532, -5.41), (-0.2619, 0.08532, 5.41), (-0.237, 0.05877, -5.41), (-0.237, 0.05877, 5.41), (-0.2216, 0.02996, -5.41), (-0.2216, 0.02996, 5.41), (-0.2164, 1.554e-08, -5.41), (-0.2164, 1.554e-08, 5.41), (-0.2216, -0.02996, -5.41), (-0.2216, -0.02996, 5.41), (-0.237, -0.05877, -5.41), (-0.237, -0.05877, 5.41), (-0.2619, -0.08532, -5.41), (-0.2619, -0.08532, 5.41), (-0.2955, -0.1086, -5.41), (-0.2955, -0.1086, 5.41), (-0.3364, -0.1277, -5.41), (-0.3364, -0.1277, 5.41), (-0.383, -0.1419, -5.41), (-0.383, -0.1419, 5.41), (-0.4337, -0.1506, -5.41), (-0.4337, -0.1506, 5.41), (-0.4863, -0.1536, -5.41), (-0.4863, -0.1536, 5.41), (-0.539, -0.1506, -5.41), (-0.539, -0.1506, 5.41), (-0.5897, -0.1419, -5.41), (-0.5897, -0.1419, 5.41), (-0.6363, -0.1277, -5.41), (-0.6363, -0.1277, 5.41), (-0.6772, -0.1086, -5.41), (-0.6772, -0.1086, 5.41), (-0.7108, -0.08532, -5.41), (-0.7108, -0.08532, 5.41), (-0.7357, -0.05877, -5.41), (-0.7357, -0.05877, 5.41), (-0.7511, -0.02996, -5.41), (-0.7511, -0.02996, 5.41), (-0.7563, 1.443e-07, -5.41), (-0.7563, 1.443e-07, 5.41), (-0.7511, 0.02996, -5.41), (-0.7511, 0.02996, 5.41), (-0.7357, 0.05877, -5.41), (-0.7357, 0.05877, 5.41), (-0.7108, 0.08532, -5.41), (-0.7108, 0.08532, 5.41), (-0.6772, 0.1086, -5.41), (-0.6772, 0.1086, 5.41), (-0.6363, 0.1277, -5.41), (-0.6363, 0.1277, 5.41), (-0.5897, 0.1419, -5.41), (-0.5897, 0.1419, 5.41), (-0.539, 0.1506, -5.41), (-0.539, 0.1506, 5.41), (-0.4863, 0.1536, 5.256), (-0.4337, 0.1506, 5.256), (-0.383, 0.1419, 5.256), (-0.3364, 0.1277, 5.256), (-0.2955, 0.1086, 5.256), (-0.2619, 0.08532, 5.256), (-0.237, 0.05877, 5.256), (-0.2216, 0.02996, 5.256), (-0.2164, 1.554e-08, 5.256), (-0.2216, -0.02996, 5.256), (-0.237, -0.05877, 5.256), (-0.2619, -0.08532, 5.256), (-0.2955, -0.1086, 5.256), (-0.3364, -0.1277, 5.256), (-0.383, -0.1419, 5.256), (-0.4337, -0.1506, 5.256), (-0.4863, -0.1536, 5.256), (-0.539, -0.1506, 5.256), (-0.5897, -0.1419, 5.256), (-0.6363, -0.1277, 5.256), (-0.6772, -0.1086, 5.256), (-0.7108, -0.08532, 5.256), (-0.7357, -0.05877, 5.256), (-0.7511, -0.02996, 5.256), (-0.7563, 1.443e-07, 5.256), (-0.7511, 0.02996, 5.256), (-0.7357, 0.05877, 5.256), (-0.7108, 0.08532, 5.256), (-0.6772, 0.1086, 5.256), (-0.6363, 0.1277, 5.256), (-0.5897, 0.1419, 5.256), (-0.539, 0.1506, 5.256), (-0.4337, 0.1506, -5.264), (-0.383, 0.1419, -5.264), (-0.3364, 0.1277, -5.264), (-0.2955, 0.1086, -5.264), (-0.2619, 0.08532, -5.264), (-0.237, 0.05877, -5.264), (-0.2216, 0.02996, -5.264), (-0.2164, 1.554e-08, -5.264), (-0.2216, -0.02996, -5.264), (-0.237, -0.05877, -5.264), (-0.2619, -0.08532, -5.264), (-0.2955, -0.1086, -5.264), (-0.3364, -0.1277, -5.264), (-0.383, -0.1419, -5.264), (-0.4337, -0.1506, -5.264), (-0.4863, -0.1536, -5.264), (-0.539, -0.1506, -5.264), (-0.5897, -0.1419, -5.264), (-0.6363, -0.1277, -5.264), (-0.6772, -0.1086, -5.264), (-0.7108, -0.08532, -5.264), (-0.7357, -0.05877, -5.264), (-0.7511, -0.02996, -5.264), (-0.7563, 1.443e-07, -5.264), (-0.7511, 0.02996, -5.264), (-0.7357, 0.05877, -5.264), (-0.7108, 0.08532, -5.264), (-0.6772, 0.1086, -5.264), (-0.6363, 0.1277, -5.264), (-0.5897, 0.1419, -5.264), (-0.539, 0.1506, -5.264), (-0.4863, 0.1536, -5.264), (-0.4863, 0.1536, -5.264), (-0.4337, 0.1506, -5.264), (-0.383, 0.1419, -5.264), (-0.3364, 0.1277, -5.264), (-0.2955, 0.1086, -5.264), (-0.2619, 0.08532, -5.264), (-0.237, 0.05877, -5.264), (-0.2216, 0.02996, -5.264), (-0.2164, 1.554e-08, -5.264), (-0.2216, -0.02996, -5.264), (-0.237, -0.05877, -5.264), (-0.2619, -0.08532, -5.264), (-0.2955, -0.1086, -5.264), (-0.3364, -0.1277, -5.264), (-0.383, -0.1419, -5.264), (-0.4337, -0.1506, -5.264), (-0.4863, -0.1536, -5.264), (-0.539, -0.1506, -5.264), (-0.5897, -0.1419, -5.264), (-0.6363, -0.1277, -5.264), (-0.6772, -0.1086, -5.264), (-0.7108, -0.08532, -5.264), (-0.7357, -0.05877, -5.264), (-0.7511, -0.02996, -5.264), (-0.7563, 1.443e-07, -5.264), (-0.7511, 0.02996, -5.264), (-0.7357, 0.05877, -5.264), (-0.7108, 0.08532, -5.264), (-0.6772, 0.1086, -5.264), (-0.6363, 0.1277, -5.264), (-0.5897, 0.1419, -5.264), (-0.539, 0.1506, -5.264), (-0.4863, 0.1275, -0.8124), (-0.4863, 0.1275, 75.34), (-0.4426, 0.1251, -0.8124), (-0.4426, 0.1251, 75.34), (-0.4006, 0.1178, -0.8124), (-0.4006, 0.1178, 75.34), (-0.3618, 0.106, -0.8124), (-0.3618, 0.106, 75.34), (-0.3278, 0.09019, -0.8124), (-0.3278, 0.09019, 75.34), (-0.2999, 0.07086, -0.8124), (-0.2999, 0.07086, 75.34), (-0.2792, 0.04881, -0.8124), (-0.2792, 0.04881, 75.34), (-0.2665, 0.02488, -0.8124), (-0.2665, 0.02488, 75.34), (-0.2622, 9.629e-09, -0.8124), (-0.2622, 9.629e-09, 75.34), (-0.2665, -0.02488, -0.8124), (-0.2665, -0.02488, 75.34), (-0.2792, -0.04881, -0.8124), (-0.2792, -0.04881, 75.34), (-0.2999, -0.07086, -0.8124), (-0.2999, -0.07086, 75.34), (-0.3278, -0.09019, -0.8124), (-0.3278, -0.09019, 75.34), (-0.3618, -0.106, -0.8124), (-0.3618, -0.106, 75.34), (-0.4006, -0.1178, -0.8124), (-0.4006, -0.1178, 75.34), (-0.4426, -0.1251, -0.8124), (-0.4426, -0.1251, 75.34), (-0.4863, -0.1275, -0.8124), (-0.4863, -0.1275, 75.34), (-0.5301, -0.1251, -0.8124), (-0.5301, -0.1251, 75.34), (-0.5721, -0.1178, -0.8124), (-0.5721, -0.1178, 75.34), (-0.6109, -0.106, -0.8124), (-0.6109, -0.106, 75.34), (-0.6449, -0.09019, -0.8124), (-0.6449, -0.09019, 75.34), (-0.6728, -0.07086, -0.8124), (-0.6728, -0.07086, 75.34), (-0.6935, -0.04881, -0.8124), (-0.6935, -0.04881, 75.34), (-0.7062, -0.02488, -0.8124), (-0.7062, -0.02488, 75.34), (-0.7105, 1.232e-07, -0.8124), (-0.7105, 1.232e-07, 75.34), (-0.7062, 0.02488, -0.8124), (-0.7062, 0.02488, 75.34), (-0.6935, 0.04881, -0.8124), (-0.6935, 0.04881, 75.34), (-0.6728, 0.07086, -0.8124), (-0.6728, 0.07086, 75.34), (-0.6449, 0.09019, -0.8124), (-0.6449, 0.09019, 75.34), (-0.6109, 0.106, -0.8124), (-0.6109, 0.106, 75.34), (-0.5721, 0.1178, -0.8124), (-0.5721, 0.1178, 75.34), (-0.5301, 0.1251, -0.8124), (-0.5301, 0.1251, 75.34), (-0.4863, 0.1275, 74.25), (-0.4426, 0.1251, 74.25), (-0.4006, 0.1178, 74.25), (-0.3618, 0.106, 74.25), (-0.3278, 0.09019, 74.25), (-0.2999, 0.07086, 74.25), (-0.2792, 0.04881, 74.25), (-0.2665, 0.02488, 74.25), (-0.2622, 9.629e-09, 74.25), (-0.2665, -0.02488, 74.25), (-0.2792, -0.04881, 74.25), (-0.2999, -0.07086, 74.25), (-0.3278, -0.09019, 74.25), (-0.3618, -0.106, 74.25), (-0.4006, -0.1178, 74.25), (-0.4426, -0.1251, 74.25), (-0.4863, -0.1275, 74.25), (-0.5301, -0.1251, 74.25), (-0.5721, -0.1178, 74.25), (-0.6109, -0.106, 74.25), (-0.6449, -0.09019, 74.25), (-0.6728, -0.07086, 74.25), (-0.6935, -0.04881, 74.25), (-0.7062, -0.02488, 74.25), (-0.7105, 1.232e-07, 74.25), (-0.7062, 0.02488, 74.25), (-0.6935, 0.04881, 74.25), (-0.6728, 0.07086, 74.25), (-0.6449, 0.09019, 74.25), (-0.6109, 0.106, 74.25), (-0.5721, 0.1178, 74.25), (-0.5301, 0.1251, 74.25), (-0.4426, 0.1251, 0.2146), (-0.4006, 0.1178, 0.2146), (-0.3618, 0.106, 0.2146), (-0.3278, 0.09019, 0.2146), (-0.2999, 0.07086, 0.2146), (-0.2792, 0.04881, 0.2146), (-0.2665, 0.02488, 0.2146), (-0.2622, 9.629e-09, 0.2146), (-0.2665, -0.02488, 0.2146), (-0.2792, -0.04881, 0.2146), (-0.2999, -0.07086, 0.2146), (-0.3278, -0.09019, 0.2146), (-0.3618, -0.106, 0.2146), (-0.4006, -0.1178, 0.2146), (-0.4426, -0.1251, 0.2146), (-0.4863, -0.1275, 0.2146), (-0.5301, -0.1251, 0.2146), (-0.5721, -0.1178, 0.2146), (-0.6109, -0.106, 0.2146), (-0.6449, -0.09019, 0.2146), (-0.6728, -0.07086, 0.2146), (-0.6935, -0.04881, 0.2146), (-0.7062, -0.02488, 0.2146), (-0.7105, 1.232e-07, 0.2146), (-0.7062, 0.02488, 0.2146), (-0.6935, 0.04881, 0.2146), (-0.6728, 0.07086, 0.2146), (-0.6449, 0.09019, 0.2146), (-0.6109, 0.106, 0.2146), (-0.5721, 0.1178, 0.2146), (-0.5301, 0.1251, 0.2146), (-0.4863, 0.1275, 0.2146), (-0.4863, 0.1275, 0.2146), (-0.4426, 0.1251, 0.2146), (-0.4006, 0.1178, 0.2146), (-0.3618, 0.106, 0.2146), (-0.3278, 0.09019, 0.2146), (-0.2999, 0.07086, 0.2146), (-0.2792, 0.04881, 0.2146), (-0.2665, 0.02488, 0.2146), (-0.2622, 9.629e-09, 0.2146), (-0.2665, -0.02488, 0.2146), (-0.2792, -0.04881, 0.2146), (-0.2999, -0.07086, 0.2146), (-0.3278, -0.09019, 0.2146), (-0.3618, -0.106, 0.2146), (-0.4006, -0.1178, 0.2146), (-0.4426, -0.1251, 0.2146), (-0.4863, -0.1275, 0.2146), (-0.5301, -0.1251, 0.2146), (-0.5721, -0.1178, 0.2146), (-0.6109, -0.106, 0.2146), (-0.6449, -0.09019, 0.2146), (-0.6728, -0.07086, 0.2146), (-0.6935, -0.04881, 0.2146), (-0.7062, -0.02488, 0.2146), (-0.7105, 1.232e-07, 0.2146), (-0.7062, 0.02488, 0.2146), (-0.6935, 0.04881, 0.2146), (-0.6728, 0.07086, 0.2146), (-0.6449, 0.09019, 0.2146), (-0.6109, 0.106, 0.2146), (-0.5721, 0.1178, 0.2146), (-0.5301, 0.1251, 0.2146)], [], [(4, 5, 1, 0), (5, 6, 2, 1), (6, 7, 3, 2), (7, 4, 0, 3), (0, 1, 2, 3), (6, 5, 9, 10), (11, 10, 14, 15), (7, 6, 10, 11), (5, 4, 8, 9), (4, 7, 11, 8), (15, 14, 13, 12), (10, 9, 13, 14), (9, 8, 12, 13), (8, 11, 15, 12), (80, 17, 19, 81), (81, 19, 21, 82), (82, 21, 23, 83), (83, 23, 25, 84), (84, 25, 27, 85), (85, 27, 29, 86), (86, 29, 31, 87), (87, 31, 33, 88), (88, 33, 35, 89), (89, 35, 37, 90), (90, 37, 39, 91), (91, 39, 41, 92), (92, 41, 43, 93), (93, 43, 45, 94), (94, 45, 47, 95), (95, 47, 49, 96), (96, 49, 51, 97), (97, 51, 53, 98), (98, 53, 55, 99), (99, 55, 57, 100), (100, 57, 59, 101), (101, 59, 61, 102), (102, 61, 63, 103), (103, 63, 65, 104), (104, 65, 67, 105), (105, 67, 69, 106), (106, 69, 71, 107), (107, 71, 73, 108), (108, 73, 75, 109), (109, 75, 77, 110), (19, 17, 79, 77, 75, 73, 71, 69, 67, 65, 63, 61, 59, 57, 55, 53, 51, 49, 47, 45, 43, 41, 39, 37, 35, 33, 31, 29, 27, 25, 23, 21), (111, 79, 17, 80), (110, 77, 79, 111), (16, 18, 20, 22, 24, 26, 28, 30, 32, 34, 36, 38, 40, 42, 44, 46, 48, 50, 52, 54, 56, 58, 60, 62, 64, 66, 68, 70, 72, 74, 76, 78), (174, 110, 111, 175), (175, 111, 80, 144), (173, 109, 110, 174), (172, 108, 109, 173), (171, 107, 108, 172), (170, 106, 107, 171), (169, 105, 106, 170), (168, 104, 105, 169), (167, 103, 104, 168), (166, 102, 103, 167), (165, 101, 102, 166), (164, 100, 101, 165), (163, 99, 100, 164), (162, 98, 99, 163), (161, 97, 98, 162), (160, 96, 97, 161), (159, 95, 96, 160), (158, 94, 95, 159), (157, 93, 94, 158), (156, 92, 93, 157), (155, 91, 92, 156), (154, 90, 91, 155), (153, 89, 90, 154), (152, 88, 89, 153), (151, 87, 88, 152), (150, 86, 87, 151), (149, 85, 86, 150), (148, 84, 85, 149), (147, 83, 84, 148), (146, 82, 83, 147), (145, 81, 82, 146), (144, 80, 81, 145), (16, 143, 112, 18), (18, 112, 113, 20), (20, 113, 114, 22), (22, 114, 115, 24), (24, 115, 116, 26), (26, 116, 117, 28), (28, 117, 118, 30), (30, 118, 119, 32), (32, 119, 120, 34), (34, 120, 121, 36), (36, 121, 122, 38), (38, 122, 123, 40), (40, 123, 124, 42), (42, 124, 125, 44), (44, 125, 126, 46), (46, 126, 127, 48), (48, 127, 128, 50), (50, 128, 129, 52), (52, 129, 130, 54), (54, 130, 131, 56), (56, 131, 132, 58), (58, 132, 133, 60), (60, 133, 134, 62), (62, 134, 135, 64), (64, 135, 136, 66), (66, 136, 137, 68), (68, 137, 138, 70), (70, 138, 139, 72), (72, 139, 140, 74), (74, 140, 141, 76), (78, 142, 143, 16), (76, 141, 142, 78), (143, 144, 145, 112), (112, 145, 146, 113), (113, 146, 147, 114), (114, 147, 148, 115), (115, 148, 149, 116), (116, 149, 150, 117), (117, 150, 151, 118), (118, 151, 152, 119), (119, 152, 153, 120), (120, 153, 154, 121), (121, 154, 155, 122), (122, 155, 156, 123), (123, 156, 157, 124), (124, 157, 158, 125), (125, 158, 159, 126), (126, 159, 160, 127), (127, 160, 161, 128), (128, 161, 162, 129), (129, 162, 163, 130), (130, 163, 164, 131), (131, 164, 165, 132), (132, 165, 166, 133), (133, 166, 167, 134), (134, 167, 168, 135), (135, 168, 169, 136), (136, 169, 170, 137), (137, 170, 171, 138), (138, 171, 172, 139), (139, 172, 173, 140), (140, 173, 174, 141), (142, 175, 144, 143), (141, 174, 175, 142), (240, 177, 179, 241), (241, 179, 181, 242), (242, 181, 183, 243), (243, 183, 185, 244), (244, 185, 187, 245), (245, 187, 189, 246), (246, 189, 191, 247), (247, 191, 193, 248), (248, 193, 195, 249), (249, 195, 197, 250), (250, 197, 199, 251), (251, 199, 201, 252), (252, 201, 203, 253), (253, 203, 205, 254), (254, 205, 207, 255), (255, 207, 209, 256), (256, 209, 211, 257), (257, 211, 213, 258), (258, 213, 215, 259), (259, 215, 217, 260), (260, 217, 219, 261), (261, 219, 221, 262), (262, 221, 223, 263), (263, 223, 225, 264), (264, 225, 227, 265), (265, 227, 229, 266), (266, 229, 231, 267), (267, 231, 233, 268), (268, 233, 235, 269), (269, 235, 237, 270), (179, 177, 239, 237, 235, 233, 231, 229, 227, 225, 223, 221, 219, 217, 215, 213, 211, 209, 207, 205, 203, 201, 199, 197, 195, 193, 191, 189, 187, 185, 183, 181), (271, 239, 177, 240), (270, 237, 239, 271), (176, 178, 180, 182, 184, 186, 188, 190, 192, 194, 196, 198, 200, 202, 204, 206, 208, 210, 212, 214, 216, 218, 220, 222, 224, 226, 228, 230, 232, 234, 236, 238), (334, 270, 271, 335), (335, 271, 240, 304), (333, 269, 270, 334), (332, 268, 269, 333), (331, 267, 268, 332), (330, 266, 267, 331), (329, 265, 266, 330), (328, 264, 265, 329), (327, 263, 264, 328), (326, 262, 263, 327), (325, 261, 262, 326), (324, 260, 261, 325), (323, 259, 260, 324), (322, 258, 259, 323), (321, 257, 258, 322), (320, 256, 257, 321), (319, 255, 256, 320), (318, 254, 255, 319), (317, 253, 254, 318), (316, 252, 253, 317), (315, 251, 252, 316), (314, 250, 251, 315), (313, 249, 250, 314), (312, 248, 249, 313), (311, 247, 248, 312), (310, 246, 247, 311), (309, 245, 246, 310), (308, 244, 245, 309), (307, 243, 244, 308), (306, 242, 243, 307), (305, 241, 242, 306), (304, 240, 241, 305), (176, 303, 272, 178), (178, 272, 273, 180), (180, 273, 274, 182), (182, 274, 275, 184), (184, 275, 276, 186), (186, 276, 277, 188), (188, 277, 278, 190), (190, 278, 279, 192), (192, 279, 280, 194), (194, 280, 281, 196), (196, 281, 282, 198), (198, 282, 283, 200), (200, 283, 284, 202), (202, 284, 285, 204), (204, 285, 286, 206), (206, 286, 287, 208), (208, 287, 288, 210), (210, 288, 289, 212), (212, 289, 290, 214), (214, 290, 291, 216), (216, 291, 292, 218), (218, 292, 293, 220), (220, 293, 294, 222), (222, 294, 295, 224), (224, 295, 296, 226), (226, 296, 297, 228), (228, 297, 298, 230), (230, 298, 299, 232), (232, 299, 300, 234), (234, 300, 301, 236), (238, 302, 303, 176), (236, 301, 302, 238), (303, 304, 305, 272), (272, 305, 306, 273), (273, 306, 307, 274), (274, 307, 308, 275), (275, 308, 309, 276), (276, 309, 310, 277), (277, 310, 311, 278), (278, 311, 312, 279), (279, 312, 313, 280), (280, 313, 314, 281), (281, 314, 315, 282), (282, 315, 316, 283), (283, 316, 317, 284), (284, 317, 318, 285), (285, 318, 319, 286), (286, 319, 320, 287), (287, 320, 321, 288), (288, 321, 322, 289), (289, 322, 323, 290), (290, 323, 324, 291), (291, 324, 325, 292), (292, 325, 326, 293), (293, 326, 327, 294), (294, 327, 328, 295), (295, 328, 329, 296), (296, 329, 330, 297), (297, 330, 331, 298), (298, 331, 332, 299), (299, 332, 333, 300), (300, 333, 334, 301), (302, 335, 304, 303), (301, 334, 335, 302)])
me_cube_003.polygons.foreach_set('use_smooth', [0, 0, 0, 0, 0, 0, 0, 0, 0, 0, 0, 0, 0, 0, 1, 1, 1, 1, 1, 1, 1, 1, 1, 1, 1, 1, 1, 1, 1, 1, 1, 1, 1, 1, 1, 1, 1, 1, 1, 1, 1, 1, 1, 1, 1, 1, 1, 1, 1, 1, 1, 1, 1, 1, 1, 1, 1, 1, 1, 1, 1, 1, 1, 1, 1, 1, 1, 1, 1, 1, 1, 1, 1, 1, 1, 1, 1, 1, 1, 1, 1, 1, 1, 1, 1, 1, 1, 1, 1, 1, 1, 1, 1, 1, 1, 1, 1, 1, 1, 1, 1, 1, 1, 1, 1, 1, 1, 1, 1, 1, 1, 1, 1, 1, 1, 1, 1, 1, 1, 1, 1, 1, 1, 1, 1, 1, 1, 1, 1, 1, 1, 1, 1, 1, 1, 1, 1, 1, 1, 1, 1, 1, 1, 1, 1, 1, 1, 1, 1, 1, 1, 1, 1, 1, 1, 1, 1, 1, 1, 1, 1, 1, 1, 1, 1, 1, 1, 1, 1, 1, 1, 1, 1, 1, 1, 1, 1, 1, 1, 1, 1, 1, 1, 1, 1, 1, 1, 1, 1, 1, 1, 1, 1, 1, 1, 1, 1, 1, 1, 1, 1, 1, 1, 1, 1, 1, 1, 1, 1, 1, 1, 1, 1, 1, 1, 1, 1, 1, 1, 1, 1, 1, 1, 1, 1, 1, 1, 1, 1, 1, 1, 1, 1, 1, 1, 1, 1, 1, 1, 1, 1, 1, 1, 1, 1, 1, 1, 1, 1, 1, 1, 1, 1, 1, 1, 1, 1, 1, 1, 1, 1, 1, 1, 1, 1, 1, 1, 1, 1, 1, 1, 1, 1, 1])
me_cube_003.polygons.foreach_set('material_index', [0, 0, 0, 0, 0, 0, 0, 0, 0, 0, 1, 0, 0, 0, 1, 1, 1, 1, 1, 1, 1, 1, 1, 1, 1, 1, 1, 1, 1, 1, 1, 1, 1, 1, 1, 1, 1, 1, 1, 1, 1, 1, 1, 1, 1, 1, 1, 1, 1, 1, 1, 1, 1, 1, 1, 1, 1, 1, 1, 1, 1, 1, 1, 1, 1, 1, 1, 1, 1, 1, 1, 1, 1, 1, 1, 1, 1, 1, 1, 1, 1, 1, 1, 1, 1, 1, 1, 1, 1, 1, 1, 1, 1, 1, 1, 1, 1, 1, 1, 1, 1, 1, 1, 1, 1, 1, 1, 1, 1, 1, 1, 1, 1, 1, 1, 1, 1, 1, 1, 1, 1, 1, 1, 1, 1, 1, 1, 1, 1, 1, 1, 1, 1, 1, 1, 1, 1, 1, 1, 1, 1, 1, 1, 1, 2, 2, 2, 2, 2, 2, 2, 2, 2, 2, 2, 2, 2, 2, 2, 2, 2, 2, 2, 2, 2, 2, 2, 2, 2, 2, 2, 2, 2, 2, 2, 2, 2, 2, 2, 2, 2, 2, 2, 2, 2, 2, 2, 2, 2, 2, 2, 2, 2, 2, 2, 2, 2, 2, 2, 2, 2, 2, 2, 2, 2, 2, 2, 2, 2, 2, 2, 2, 2, 2, 2, 2, 2, 2, 2, 2, 2, 2, 2, 2, 2, 2, 2, 2, 2, 2, 2, 2, 2, 2, 2, 2, 2, 2, 2, 2, 2, 2, 2, 2, 2, 2, 2, 2, 2, 2, 2, 2, 2, 2, 2, 2, 2, 2, 2, 2, 2, 2, 2, 2, 2, 2, 2, 2, 2, 2, 2, 2, 2, 2])
me_cube_003.materials.append(mat_glassframe)
me_cube_003.materials.append(mat_frame_001)
me_cube_003.materials.append(mat_frame_002)
me_cube_003.use_remesh_preserve_volume = False
me_cube_003.use_remesh_preserve_attributes = False
me_cube_003.use_mirror_vertex_groups = False
me_cube_003.update()
me_cube = bpy.data.meshes.new('Cube')
me_cube.from_pydata([(-10.92, 1.0, -1.0), (-10.92, -1.0, -1.0), (-12.92, -1.0, -1.0), (-12.92, 1.0, -1.0), (-10.92, 1.0, 1.0), (-10.92, -1.0, 1.0), (-12.92, -1.0, 1.0), (-12.92, 1.0, 1.0), (-13.93, 0.8333, -1.0), (-16.77, 0.6667, -1.0), (-19.27, 0.5, -1.0), (-21.28, 0.3333, -1.0), (-22.6, 0.1667, -1.0), (-23.08, -7.451e-08, -1.0), (-22.6, -0.1667, -1.0), (-21.28, -0.3333, -1.0), (-19.27, -0.5, -1.0), (-16.77, -0.6667, -1.0), (-13.93, -0.8333, -1.0), (-15.92, -0.8333, -1.0), (-18.76, -0.6667, -1.0), (-21.27, -0.5, -1.0), (-23.27, -0.3333, -1.0), (-24.6, -0.1667, -1.0), (-25.07, 2.98e-07, -1.0), (-24.6, 0.1667, -1.0), (-23.27, 0.3333, -1.0), (-21.27, 0.5, -1.0), (-18.76, 0.6667, -1.0), (-15.92, 0.8333, -1.0), (-13.93, 0.8333, 1.0), (-16.77, 0.6667, 1.0), (-19.27, 0.5, 1.0), (-21.28, 0.3333, 1.0), (-22.6, 0.1667, 1.0), (-23.08, -6.109e-07, 1.0), (-22.6, -0.1667, 1.0), (-21.28, -0.3333, 1.0), (-19.27, -0.5, 1.0), (-16.77, -0.6667, 1.0), (-13.93, -0.8333, 1.0), (-15.92, -0.8333, 1.0), (-18.76, -0.6667, 1.0), (-21.27, -0.5, 1.0), (-23.27, -0.3333, 1.0), (-24.6, -0.1667, 1.0), (-25.07, 1.639e-07, 1.0), (-24.6, 0.1667, 1.0), (-23.27, 0.3333, 1.0), (-21.27, 0.5, 1.0), (-18.76, 0.6667, 1.0), (-15.92, 0.8333, 1.0), (-11.2, 0.9764, -0.9599), (-11.2, -0.9764, -0.9599), (-11.2, 0.9764, 0.9599), (-11.2, -0.9764, 0.9599), (-14.09, 0.8137, -0.9599), (-16.81, 0.6509, -0.9599), (-19.22, 0.4882, -0.9599), (-21.14, 0.3255, -0.9599), (-22.41, 0.1627, -0.9599), (-22.87, -8.074e-08, -0.9599), (-22.41, -0.1627, -0.9599), (-21.14, -0.3255, -0.9599), (-19.22, -0.4882, -0.9599), (-16.81, -0.6509, -0.9599), (-14.09, -0.8137, -0.9599), (-14.09, 0.8137, 0.9599), (-16.81, 0.6509, 0.9599), (-19.22, 0.4882, 0.9599), (-21.14, 0.3255, 0.9599), (-22.41, 0.1627, 0.9599), (-22.87, -6.045e-07, 0.9599), (-22.41, -0.1627, 0.9599), (-21.14, -0.3255, 0.9599), (-19.22, -0.4882, 0.9599), (-16.81, -0.6509, 0.9599), (-14.09, -0.8137, 0.9599), (-12.05, 0.9764, -0.9599), (-12.05, -0.9764, -0.9599), (-12.05, 0.9764, 0.9599), (-12.05, -0.9764, 0.9599), (-14.93, 0.8137, -0.9599), (-17.66, 0.6509, -0.9599), (-20.06, 0.4882, -0.9599), (-21.99, 0.3255, -0.9599), (-23.26, 0.1627, -0.9599), (-23.72, -8.074e-08, -0.9599), (-23.26, -0.1627, -0.9599), (-21.99, -0.3255, -0.9599), (-20.06, -0.4882, -0.9599), (-17.66, -0.6509, -0.9599), (-14.93, -0.8137, -0.9599), (-14.93, 0.8137, 0.9599), (-17.66, 0.6509, 0.9599), (-20.06, 0.4882, 0.9599), (-21.99, 0.3255, 0.9599), (-23.26, 0.1627, 0.9599), (-23.72, -6.045e-07, 0.9599), (-23.26, -0.1627, 0.9599), (-21.99, -0.3255, 0.9599), (-20.06, -0.4882, 0.9599), (-17.66, -0.6509, 0.9599), (-14.93, -0.8137, 0.9599), (-10.92, 1.0, 0.9797), (-10.92, -1.0, 0.9797), (-12.92, -1.0, 0.9797), (-12.92, 1.0, 0.9797), (-11.2, 0.9764, 0.9404), (-11.2, -0.9764, 0.9404), (-12.05, 0.9764, 0.9404), (-12.05, -0.9764, 0.9404), (-10.92, 1.0, -0.9669), (-10.92, -1.0, -0.9669), (-12.92, -1.0, -0.9669), (-12.92, 1.0, -0.9669), (-11.2, 0.9764, -0.9282), (-11.2, -0.9764, -0.9282), (-12.05, 0.9764, -0.9282), (-12.05, -0.9764, -0.9282), (-11.06, -0.9925, -1.0), (-11.06, -0.9925, 1.0), (-13.05, -0.9925, -1.0), (-13.05, -0.9925, 1.0), (-11.33, -0.9691, -0.9599), (-11.33, -0.9691, 0.9599), (-12.18, -0.9691, -0.9599), (-12.18, -0.9691, 0.9599), (-13.05, -0.9925, 0.9797), (-13.05, -0.9925, -0.9669), (-13.11, 0.9892, -1.0), (-13.11, 0.9892, 1.0), (-11.12, 0.9892, -1.0), (-11.12, 0.9892, 1.0), (-11.39, 0.9659, -0.9599), (-11.39, 0.9659, 0.9599), (-12.23, 0.9659, -0.9599), (-12.23, 0.9659, 0.9599), (-13.93, -0.8333, 1.0), (-22.6, -0.1667, -1.0), (-21.28, -0.3333, -1.0), (-19.27, 0.5, -1.0), (-21.28, 0.3333, -1.0), (-16.77, 0.6667, 1.0), (-13.93, 0.8333, 1.0), (-23.08, -6.109e-07, 1.0), (-22.6, 0.1667, 1.0), (-16.77, -0.6667, 1.0), (-19.27, -0.5, 1.0), (-22.6, -0.1667, 1.0), (-19.27, 0.5, 1.0), (-10.92, -1.0, -1.0), (-13.93, -0.8333, -1.0), (-19.27, -0.5, -1.0), (-22.6, 0.1667, -1.0), (-13.93, 0.8333, -1.0), (-10.92, 1.0, -1.0), (-10.92, -1.0, 1.0), (-21.28, -0.3333, 1.0), (-21.28, 0.3333, 1.0), (-16.77, -0.6667, -1.0), (-23.08, -7.451e-08, -1.0), (-16.77, 0.6667, -1.0), (-10.92, 1.0, 1.0), (-10.92, 1.0, 0.9797), (-10.92, -1.0, 0.9797), (-10.92, 1.0, -0.9669), (-10.92, -1.0, -0.9669), (-11.06, -0.9925, 1.0), (-11.06, -0.9925, -1.0), (-11.12, 0.9892, 1.0), (-11.12, 0.9892, -1.0), (-14.09, -0.8137, 0.9599), (-22.41, -0.1627, -0.9599), (-19.22, 0.4882, -0.9599), (-16.81, 0.6509, 0.9599), (-22.87, -6.045e-07, 0.9599), (-16.81, -0.6509, 0.9599), (-22.41, -0.1627, 0.9599), (-19.22, 0.4882, 0.9599), (-14.09, -0.8137, -0.9599), (-11.2, 0.9764, -0.9599), (-11.2, -0.9764, 0.9599), (-21.14, -0.3255, 0.9599), (-21.14, 0.3255, 0.9599), (-11.2, 0.9764, 0.9599), (-11.2, 0.9764, 0.9404), (-11.2, -0.9764, 0.9404), (-11.2, 0.9764, -0.9282), (-11.2, -0.9764, -0.9282), (-11.33, -0.9691, 0.9599), (-11.33, -0.9691, -0.9599), (-11.39, 0.9659, 0.9599), (-11.39, 0.9659, -0.9599), (-21.14, -0.3255, -0.9599), (-21.14, 0.3255, -0.9599), (-14.09, 0.8137, 0.9599), (-22.41, 0.1627, 0.9599), (-19.22, -0.4882, 0.9599), (-11.2, -0.9764, -0.9599), (-19.22, -0.4882, -0.9599), (-22.41, 0.1627, -0.9599), (-14.09, 0.8137, -0.9599), (-16.81, -0.6509, -0.9599), (-22.87, -8.074e-08, -0.9599), (-16.81, 0.6509, -0.9599), (-22.96, -0.0517, -1.0), (-24.95, -0.0517, -1.0), (-22.96, -0.0517, 1.0), (-24.95, -0.0517, 1.0), (-22.76, -0.0507, -0.9599), (-22.76, -0.0507, 0.9599), (-23.6, -0.0507, -0.9599), (-23.6, -0.0507, 0.9599), (-22.96, -0.0517, -1.0), (-22.96, -0.0517, 1.0), (-22.76, -0.0507, -0.9599), (-22.76, -0.0507, 0.9599), (-22.95, 0.04993, -1.0), (-24.95, 0.04993, -1.0), (-22.95, 0.04993, 1.0), (-24.95, 0.04993, 1.0), (-22.75, 0.04888, -0.9599), (-22.75, 0.04888, 0.9599), (-23.6, 0.04888, -0.9599), (-23.6, 0.04888, 0.9599), (-22.95, 0.04993, -1.0), (-22.95, 0.04993, 1.0), (-22.75, 0.04888, -0.9599), (-22.75, 0.04888, 0.9599), (-23.05, -9.457e-05, -0.9968), (-22.88, -9.458e-05, -0.9631), (-22.95, -0.04361, -0.9968), (-22.78, -0.04277, -0.9631), (-22.94, 0.04193, -0.9968), (-22.77, 0.04105, -0.9631), (-23.14, -9.384e-05, -0.9873), (-22.97, -9.384e-05, -0.9722), (-23.04, -0.04361, -0.9873), (-22.87, -0.04277, -0.9722), (-23.03, 0.04194, -0.9873), (-22.86, 0.04105, -0.9722), (-11.03, 1.017, -1.022), (-11.03, -1.009, -1.022), (-13.04, -1.009, -1.022), (-13.04, 1.017, -1.022), (-11.03, 1.017, 1.022), (-11.03, -1.009, 1.022), (-13.04, -1.009, 1.022), (-13.04, 1.017, 1.022), (-14.05, 0.8482, -1.022), (-16.92, 0.6794, -1.022), (-19.44, 0.5105, -1.022), (-21.46, 0.3417, -1.022), (-22.8, 0.1728, -1.022), (-23.28, 0.004005, -1.022), (-22.8, -0.1648, -1.022), (-21.46, -0.3337, -1.022), (-19.44, -0.5025, -1.022), (-16.92, -0.6714, -1.022), (-14.05, -0.8402, -1.022), (-16.07, -0.8402, -1.022), (-18.93, -0.6714, -1.022), (-21.45, -0.5025, -1.022), (-23.47, -0.3337, -1.022), (-24.81, -0.1648, -1.022), (-25.29, 0.004006, -1.022), (-24.81, 0.1728, -1.022), (-23.47, 0.3417, -1.022), (-21.45, 0.5105, -1.022), (-18.93, 0.6794, -1.022), (-16.07, 0.8482, -1.022), (-14.05, 0.8482, 1.022), (-16.92, 0.6794, 1.022), (-19.44, 0.5105, 1.022), (-21.46, 0.3417, 1.022), (-22.8, 0.1728, 1.022), (-23.28, 0.004005, 1.022), (-22.8, -0.1648, 1.022), (-21.46, -0.3337, 1.022), (-19.44, -0.5025, 1.022), (-16.92, -0.6714, 1.022), (-14.05, -0.8402, 1.022), (-16.07, -0.8402, 1.022), (-18.93, -0.6714, 1.022), (-21.45, -0.5025, 1.022), (-23.47, -0.3337, 1.022), (-24.81, -0.1648, 1.022), (-25.29, 0.004006, 1.022), (-24.81, 0.1728, 1.022), (-23.47, 0.3417, 1.022), (-21.45, 0.5105, 1.022), (-18.93, 0.6794, 1.022), (-16.07, 0.8482, 1.022), (-11.31, 0.9932, -0.9813), (-11.31, -0.9851, -0.9813), (-11.31, 0.9932, 0.9813), (-11.31, -0.9851, 0.9813), (-14.21, 0.8283, -0.9813), (-16.96, 0.6634, -0.9813), (-19.39, 0.4986, -0.9813), (-21.32, 0.3337, -0.9813), (-22.61, 0.1689, -0.9813), (-23.07, 0.004005, -0.9813), (-22.61, -0.1609, -0.9813), (-21.32, -0.3257, -0.9813), (-19.39, -0.4906, -0.9813), (-16.96, -0.6554, -0.9813), (-14.21, -0.8203, -0.9813), (-14.21, 0.8283, 0.9813), (-16.96, 0.6634, 0.9813), (-19.39, 0.4986, 0.9813), (-21.32, 0.3337, 0.9813), (-22.61, 0.1689, 0.9813), (-23.07, 0.004005, 0.9813), (-22.61, -0.1609, 0.9813), (-21.32, -0.3257, 0.9813), (-19.39, -0.4906, 0.9813), (-16.96, -0.6554, 0.9813), (-14.21, -0.8203, 0.9813), (-12.16, 0.9932, -0.9813), (-12.16, -0.9851, -0.9813), (-12.16, 0.9932, 0.9813), (-12.16, -0.9851, 0.9813), (-15.07, 0.8283, -0.9813), (-17.81, 0.6634, -0.9813), (-20.24, 0.4986, -0.9813), (-22.18, 0.3337, -0.9813), (-23.46, 0.1689, -0.9813), (-23.92, 0.004005, -0.9813), (-23.46, -0.1609, -0.9813), (-22.18, -0.3257, -0.9813), (-20.24, -0.4906, -0.9813), (-17.81, -0.6554, -0.9813), (-15.07, -0.8203, -0.9813), (-15.07, 0.8283, 0.9813), (-17.81, 0.6634, 0.9813), (-20.24, 0.4986, 0.9813), (-22.18, 0.3337, 0.9813), (-23.46, 0.1689, 0.9813), (-23.92, 0.004005, 0.9813), (-23.46, -0.1609, 0.9813), (-22.18, -0.3257, 0.9813), (-20.24, -0.4906, 0.9813), (-17.81, -0.6554, 0.9813), (-15.07, -0.8203, 0.9813), (-11.03, 1.017, 0.9963), (-11.03, -1.009, 0.9963), (-13.04, -1.009, 0.9963), (-13.04, 1.017, 0.9963), (-16.07, -0.8402, 0.9963), (-18.93, -0.6714, 0.9963), (-21.45, -0.5025, 0.9963), (-23.47, -0.3337, 0.9963), (-24.81, -0.1648, 0.9963), (-25.29, 0.004006, 0.9963), (-24.81, 0.1728, 0.9963), (-23.47, 0.3417, 0.9963), (-21.45, 0.5105, 0.9963), (-18.93, 0.6794, 0.9963), (-16.07, 0.8482, 0.9963), (-11.31, 0.9932, 0.9564), (-11.31, -0.9851, 0.9564), (-12.16, 0.9932, 0.9564), (-12.16, -0.9851, 0.9564), (-11.22, -0.9983, -1.022), (-11.22, -0.9983, 1.022), (-13.23, -0.9983, -1.022), (-13.23, -0.9983, 1.022), (-11.49, -0.9747, -0.9813), (-11.49, -0.9747, 0.9813), (-12.34, -0.9747, -0.9813), (-12.34, -0.9747, 0.9813), (-13.23, -0.9983, 0.9963), (-13.28, 1.004, -1.022), (-13.28, 1.004, 1.022), (-11.26, 1.004, -1.022), (-11.26, 1.004, 1.022), (-11.54, 0.9802, -0.9813), (-11.54, 0.9802, 0.9813), (-12.39, 0.9802, -0.9813), (-12.39, 0.9802, 0.9813), (-13.28, 1.004, 0.9963), (-16.07, -0.8402, -0.9902), (-18.93, -0.6714, -0.9902), (-21.45, -0.5025, -0.9902), (-23.47, -0.3337, -0.9902), (-24.81, -0.1648, -0.9902), (-25.29, 0.004006, -0.9902), (-24.81, 0.1728, -0.9902), (-23.47, 0.3417, -0.9902), (-21.45, 0.5105, -0.9902), (-18.93, 0.6794, -0.9902), (-16.07, 0.8482, -0.9902), (-13.04, 1.017, -0.9902), (-13.04, -1.009, -0.9902), (-11.03, -1.009, -0.9902), (-11.03, 1.017, -0.9902), (-11.31, 0.9932, -0.9505), (-11.31, -0.9851, -0.9505), (-12.16, 0.9932, -0.9505), (-12.16, -0.9851, -0.9505), (-13.23, -0.9983, -0.9902), (-13.28, 1.004, -0.9902)], [], [(120, 1, 2, 122), (121, 123, 6, 5), (193, 181, 52, 134), (105, 5, 6, 106), (112, 0, 3, 115), (201, 195, 59, 60), (200, 194, 63, 64), (191, 180, 66, 124), (175, 179, 69, 68), (217, 178, 73, 211), (177, 172, 77, 76), (194, 173, 62, 63), (195, 174, 58, 59), (196, 175, 68, 67), (229, 176, 72, 223), (198, 177, 76, 75), (133, 131, 51, 30), (30, 51, 50, 31), (31, 50, 49, 32), (32, 49, 48, 33), (33, 48, 47, 34), (220, 221, 46, 35), (208, 209, 45, 36), (36, 45, 44, 37), (37, 44, 43, 38), (38, 43, 42, 39), (39, 42, 41, 40), (132, 8, 29, 130), (8, 9, 28, 29), (9, 10, 27, 28), (10, 11, 26, 27), (11, 12, 25, 26), (218, 13, 24, 219), (206, 14, 23, 207), (14, 15, 22, 23), (15, 16, 21, 22), (16, 17, 20, 21), (17, 18, 19, 20), (60, 59, 85, 86), (64, 63, 89, 90), (124, 66, 92, 126), (67, 68, 94, 93), (223, 72, 98, 225), (75, 76, 102, 101), (125, 55, 81, 127), (59, 58, 84, 85), (63, 62, 88, 89), (135, 67, 93, 137), (70, 71, 97, 96), (74, 75, 101, 100), (190, 182, 55, 125), (189, 199, 53, 117), (178, 183, 74, 73), (179, 184, 70, 69), (203, 200, 64, 65), (228, 201, 60, 222), (205, 202, 56, 57), (183, 198, 75, 74), (184, 197, 71, 70), (186, 185, 54, 108), (180, 203, 65, 66), (216, 204, 61, 210), (174, 205, 57, 58), (192, 196, 67, 135), (134, 52, 78, 136), (76, 77, 103, 102), (211, 73, 99, 213), (68, 69, 95, 94), (57, 56, 82, 83), (108, 54, 80, 110), (65, 64, 90, 91), (222, 60, 86, 224), (73, 74, 100, 99), (69, 70, 96, 95), (210, 61, 87, 212), (58, 57, 83, 84), (117, 53, 79, 119), (66, 65, 91, 92), (55, 109, 111, 81), (188, 186, 108, 116), (182, 187, 109, 55), (4, 104, 107, 7), (113, 105, 106, 114), (1, 113, 114, 2), (181, 188, 116, 52), (52, 116, 118, 78), (109, 117, 119, 111), (187, 189, 117, 109), (104, 112, 115, 107), (2, 114, 129, 122), (172, 190, 125, 77), (77, 125, 127, 103), (53, 124, 126, 79), (199, 191, 124, 53), (106, 6, 123, 128), (40, 41, 123, 121), (18, 120, 122, 19), (56, 134, 136, 82), (185, 192, 135, 54), (54, 135, 137, 80), (0, 132, 130, 3), (4, 7, 131, 133), (202, 193, 134, 56), (8, 132, 171, 155), (4, 133, 170, 163), (1, 120, 169, 151), (40, 121, 168, 138), (105, 113, 167, 165), (0, 112, 166, 156), (5, 105, 165, 157), (112, 104, 164, 166), (133, 30, 144, 170), (10, 9, 162, 141), (206, 13, 161, 214), (18, 17, 160, 152), (104, 4, 163, 164), (33, 34, 146, 159), (37, 38, 148, 158), (9, 8, 155, 162), (218, 12, 154, 226), (17, 16, 153, 160), (32, 33, 159, 150), (36, 37, 158, 149), (113, 1, 151, 167), (121, 5, 157, 168), (38, 39, 147, 148), (220, 35, 145, 227), (30, 31, 143, 144), (11, 10, 141, 142), (15, 14, 139, 140), (39, 40, 138, 147), (208, 36, 149, 215), (31, 32, 150, 143), (120, 18, 152, 169), (16, 15, 140, 153), (12, 11, 142, 154), (132, 0, 156, 171), (204, 216, 233, 231), (35, 208, 215, 145), (14, 206, 214, 139), (62, 210, 212, 88), (72, 211, 213, 98), (173, 216, 210, 62), (13, 206, 207, 24), (35, 46, 209, 208), (176, 217, 211, 72), (226, 228, 235, 234), (34, 220, 227, 146), (13, 218, 226, 161), (61, 222, 224, 87), (204, 228, 222, 61), (71, 223, 225, 97), (12, 218, 219, 25), (34, 47, 221, 220), (197, 229, 223, 71), (231, 233, 239, 237), (233, 232, 238, 239), (161, 226, 234, 230), (216, 214, 232, 233), (214, 161, 230, 232), (228, 204, 231, 235), (238, 236, 237, 239), (236, 240, 241, 237), (232, 230, 236, 238), (235, 231, 237, 241), (234, 235, 241, 240), (230, 234, 240, 236), (365, 243, 244, 367), (366, 368, 248, 247), (376, 242, 294, 378), (347, 247, 248, 348), (382, 375, 249, 349), (397, 242, 245, 394), (373, 368, 283, 350), (350, 283, 284, 351), (351, 284, 285, 352), (352, 285, 286, 353), (353, 286, 287, 354), (354, 287, 288, 355), (355, 288, 289, 356), (356, 289, 290, 357), (357, 290, 291, 358), (358, 291, 292, 359), (359, 292, 293, 360), (254, 253, 301, 302), (258, 257, 305, 306), (365, 260, 308, 369), (273, 274, 311, 310), (277, 278, 315, 314), (281, 282, 319, 318), (257, 256, 304, 305), (253, 252, 300, 301), (272, 273, 310, 309), (276, 277, 314, 313), (280, 281, 318, 317), (377, 375, 293, 272), (272, 293, 292, 273), (273, 292, 291, 274), (274, 291, 290, 275), (275, 290, 289, 276), (276, 289, 288, 277), (277, 288, 287, 278), (278, 287, 286, 279), (279, 286, 285, 280), (280, 285, 284, 281), (281, 284, 283, 282), (376, 250, 271, 374), (250, 251, 270, 271), (251, 252, 269, 270), (252, 253, 268, 269), (253, 254, 267, 268), (254, 255, 266, 267), (255, 256, 265, 266), (256, 257, 264, 265), (257, 258, 263, 264), (258, 259, 262, 263), (259, 260, 261, 262), (302, 301, 327, 328), (306, 305, 331, 332), (369, 308, 334, 371), (309, 310, 336, 335), (313, 314, 340, 339), (317, 318, 344, 343), (370, 297, 323, 372), (301, 300, 326, 327), (305, 304, 330, 331), (379, 309, 335, 381), (312, 313, 339, 338), (316, 317, 343, 342), (366, 247, 297, 370), (396, 243, 295, 399), (278, 279, 316, 315), (274, 275, 312, 311), (259, 258, 306, 307), (255, 254, 302, 303), (251, 250, 298, 299), (279, 280, 317, 316), (275, 276, 313, 312), (346, 246, 296, 361), (260, 259, 307, 308), (256, 255, 303, 304), (252, 251, 299, 300), (377, 272, 309, 379), (247, 347, 362, 297), (397, 346, 361, 398), (398, 361, 363, 400), (297, 362, 364, 323), (378, 294, 320, 380), (318, 319, 345, 344), (314, 315, 341, 340), (310, 311, 337, 336), (299, 298, 324, 325), (361, 296, 322, 363), (307, 306, 332, 333), (303, 302, 328, 329), (315, 316, 342, 341), (311, 312, 338, 337), (304, 303, 329, 330), (300, 299, 325, 326), (399, 295, 321, 401), (308, 307, 333, 334), (246, 346, 349, 249), (403, 382, 349, 394), (396, 347, 348, 395), (395, 348, 373, 402), (282, 366, 370, 319), (319, 370, 372, 345), (295, 369, 371, 321), (243, 365, 369, 295), (348, 248, 368, 373), (282, 283, 368, 366), (260, 365, 367, 261), (298, 378, 380, 324), (246, 377, 379, 296), (296, 379, 381, 322), (242, 376, 374, 245), (246, 249, 375, 377), (360, 293, 375, 382), (250, 376, 378, 298), (271, 393, 403, 374), (244, 395, 402, 367), (243, 396, 395, 244), (374, 403, 394, 245), (367, 402, 383, 261), (261, 383, 384, 262), (262, 384, 385, 263), (362, 399, 401, 364), (294, 398, 400, 320), (242, 397, 398, 294), (270, 392, 393, 271), (269, 391, 392, 270), (268, 390, 391, 269), (267, 389, 390, 268), (266, 388, 389, 267), (265, 387, 388, 266), (264, 386, 387, 265), (263, 385, 386, 264), (347, 396, 399, 362), (346, 397, 394, 349)])
me_cube.polygons.foreach_set('use_smooth', [True] * 299)
me_cube.polygons.foreach_set('material_index', [2, 2, 2, 2, 2, 2, 2, 2, 2, 2, 2, 2, 2, 2, 2, 2, 2, 2, 2, 2, 2, 2, 2, 2, 2, 2, 2, 2, 2, 2, 2, 2, 2, 2, 2, 2, 2, 2, 2, 2, 2, 2, 2, 2, 2, 2, 2, 2, 2, 2, 2, 2, 2, 2, 2, 2, 2, 2, 2, 2, 2, 2, 2, 2, 2, 2, 2, 2, 2, 2, 2, 2, 2, 2, 2, 2, 2, 2, 2, 2, 2, 2, 2, 2, 2, 2, 2, 2, 2, 2, 2, 2, 2, 2, 2, 2, 2, 2, 2, 2, 2, 2, 2, 2, 2, 2, 2, 2, 2, 2, 2, 2, 2, 2, 2, 2, 2, 2, 2, 2, 2, 2, 2, 2, 2, 2, 2, 2, 2, 2, 2, 2, 2, 2, 2, 2, 2, 2, 2, 2, 2, 2, 2, 2, 2, 2, 2, 2, 2, 2, 2, 2, 2, 2, 2, 2, 2, 2, 2, 2, 2, 3, 3, 2, 2, 2, 2, 0, 0, 0, 0, 0, 0, 0, 0, 0, 0, 0, 0, 0, 0, 0, 0, 0, 0, 0, 0, 0, 0, 0, 0, 0, 0, 0, 0, 0, 0, 0, 0, 0, 0, 0, 0, 0, 0, 0, 0, 0, 0, 0, 0, 0, 0, 0, 0, 0, 0, 0, 0, 0, 0, 0, 0, 0, 0, 0, 0, 0, 0, 0, 0, 0, 0, 0, 0, 0, 0, 0, 0, 0, 0, 0, 0, 0, 0, 0, 0, 0, 0, 0, 0, 0, 0, 0, 0, 0, 0, 0, 0, 0, 0, 0, 0, 0, 0, 0, 0, 0, 0, 0, 0, 0, 0, 0, 0, 0, 0, 0, 0, 0, 0, 0, 0, 0, 0, 0, 0, 0, 0, 0, 0, 0, 0, 0, 0, 0, 0, 0, 0])
_uv = me_cube.uv_layers.new(name='UVMap')
_uv.uv.foreach_set('vector', [0.0, 0.0, 0.0, 0.0, 0.0, 0.0, 0.0, 0.0, 0.0, 0.0, 0.0, 0.0, 0.0, 0.0, 0.0, 0.0, 0.0, 0.0, 0.0, 0.0, 0.0, 0.0, 0.0, 0.0, 0.0, 0.0, 0.0, 0.0, 0.0, 0.0, 0.0, 0.0, 0.0, 0.0, 0.0, 0.0, 0.0, 0.0, 0.0, 0.0, 0.0, 0.0, 0.0, 0.0, 0.0, 0.0, 0.0, 0.0, 0.0, 0.0, 0.0, 0.0, 0.0, 0.0, 0.0, 0.0, 0.0, 0.0, 0.0, 0.0, 0.0, 0.0, 0.0, 0.0, 0.0, 0.0, 0.0, 0.0, 0.0, 0.0, 0.0, 0.0, 0.0, 0.0, 0.0, 0.0, 0.0, 0.0, 0.0, 0.0, 0.0, 0.0, 0.0, 0.0, 0.0, 0.0, 0.0, 0.0, 0.0, 0.0, 0.0, 0.0, 0.0, 0.0, 0.0, 0.0, 0.0, 0.0, 0.0, 0.0, 0.0, 0.0, 0.0, 0.0, 0.0, 0.0, 0.0, 0.0, 0.0, 0.0, 0.0, 0.0, 0.0, 0.0, 0.0, 0.0, 0.0, 0.0, 0.0, 0.0, 0.0, 0.0, 0.0, 0.0, 0.0, 0.0, 0.0, 0.0, 0.0, 0.0, 0.0, 0.0, 0.0, 0.0, 0.0, 0.0, 0.0, 0.0, 0.0, 0.0, 0.0, 0.0, 0.0, 0.0, 0.0, 0.0, 0.0, 0.0, 0.0, 0.0, 0.0, 0.0, 0.0, 0.0, 0.0, 0.0, 0.0, 0.0, 0.0, 0.0, 0.0, 0.0, 0.0, 0.0, 0.0, 0.0, 0.0, 0.0, 0.0, 0.0, 0.0, 0.0, 0.0, 0.0, 0.0, 0.0, 0.0, 0.0, 0.0, 0.0, 0.0, 0.0, 0.0, 0.0, 0.0, 0.0, 0.0, 0.0, 0.0, 0.0, 0.0, 0.0, 0.0, 0.0, 0.0, 0.0, 0.0, 0.0, 0.0, 0.0, 0.0, 0.0, 0.0, 0.0, 0.0, 0.0, 0.0, 0.0, 0.0, 0.0, 0.0, 0.0, 0.0, 0.0, 0.0, 0.0, 0.0, 0.0, 0.0, 0.0, 0.0, 0.0, 0.0, 0.0, 0.0, 0.0, 0.0, 0.0, 0.0, 0.0, 0.0, 0.0, 0.0, 0.0, 0.0, 0.0, 0.0, 0.0, 0.0, 0.0, 0.0, 0.0, 0.0, 0.0, 0.0, 0.0, 0.0, 0.0, 0.0, 0.0, 0.0, 0.0, 0.0, 0.0, 0.0, 0.0, 0.0, 0.0, 0.0, 0.0, 0.0, 0.0, 0.0, 0.0, 0.0, 0.0, 0.0, 0.0, 0.0, 0.0, 0.0, 0.0, 0.0, 0.0, 0.0, 0.0, 0.0, 0.0, 0.0, 0.0, 0.0, 0.0, 0.0, 0.0, 0.0, 0.0, 0.0, 0.0, 0.0, 0.0, 0.0, 0.0, 0.0, 0.0, 0.0, 0.0, 0.0, 0.0, 0.0, 0.0, 0.0, 0.0, 0.0, 0.0, 0.0, 0.0, 0.0, 0.0, 0.0, 0.0, 0.0, 0.0, 0.0, 0.0, 0.0, 0.0, 0.0, 0.0, 0.0, 0.0, 0.0, 0.0, 0.0, 0.0, 0.0, 0.0, 0.0, 0.0, 0.0, 0.0, 0.0, 0.0, 0.0, 0.0, 0.0, 0.0, 0.0, 0.0, 0.0, 0.0, 0.0, 0.0, 0.0, 0.0, 0.0, 0.0, 0.0, 0.0, 0.0, 0.0, 0.0, 0.0, 0.0, 0.0, 0.0, 0.0, 0.0, 0.0, 0.0, 0.0, 0.0, 0.0, 0.0, 0.0, 0.0, 0.0, 0.0, 0.0, 0.0, 0.0, 0.0, 0.0, 0.0, 0.0, 0.0, 0.0, 0.0, 0.0, 0.0, 0.0, 0.0, 0.0, 0.0, 0.0, 0.0, 0.0, 0.0, 0.0, 0.0, 0.0, 0.0, 0.0, 0.0, 0.0, 0.0, 0.0, 0.0, 0.0, 0.0, 0.0, 0.0, 0.0, 0.0, 0.0, 0.0, 0.0, 0.0, 0.0, 0.0, 0.0, 0.0, 0.0, 0.0, 0.0, 0.0, 0.0, 0.0, 0.0, 0.0, 0.0, 0.0, 0.0, 0.0, 0.0, 0.0, 0.0, 0.0, 0.0, 0.0, 0.0, 0.0, 0.0, 0.0, 0.0, 0.0, 0.0, 0.0, 0.0, 0.0, 0.0, 0.0, 0.0, 0.0, 0.0, 0.0, 0.0, 0.0, 0.0, 0.0, 0.0, 0.0, 0.0, 0.0, 0.0, 0.0, 0.0, 0.0, 0.0, 0.0, 0.0, 0.0, 0.0, 0.0, 0.0, 0.0, 0.0, 0.0, 0.0, 0.0, 0.0, 0.0, 0.0, 0.0, 0.0, 0.0, 0.0, 0.0, 0.0, 0.0, 0.0, 0.0, 0.0, 0.0, 0.0, 0.0, 0.0, 0.0, 0.0, 0.0, 0.0, 0.0, 0.0, 0.0, 0.0, 0.0, 0.0, 0.0, 0.0, 0.0, 0.0, 0.0, 0.0, 0.0, 0.0, 0.0, 0.0, 0.0, 0.0, 0.0, 0.0, 0.0, 0.0, 0.0, 0.0, 0.0, 0.0, 0.0, 0.0, 0.0, 0.0, 0.0, 0.0, 0.0, 0.0, 0.0, 0.0, 0.0, 0.0, 0.0, 0.0, 0.0, 0.0, 0.0, 0.0, 0.0, 0.0, 0.0, 0.0, 0.0, 0.0, 0.0, 0.0, 0.0, 0.0, 0.0, 0.0, 0.0, 0.0, 0.0, 0.0, 0.0, 0.0, 0.0, 0.0, 0.0, 0.0, 0.0, 0.0, 0.0, 0.0, 0.0, 0.0, 0.0, 0.0, 0.0, 0.0, 0.0, 0.0, 0.0, 0.0, 0.0, 0.0, 0.0, 0.0, 0.0, 0.0, 0.0, 0.0, 0.0, 0.0, 0.0, 0.0, 0.0, 0.0, 0.0, 0.0, 0.0, 0.0, 0.0, 0.0, 0.0, 0.0, 0.0, 0.0, 0.0, 0.0, 0.0, 0.0, 0.0, 0.0, 0.0, 0.0, 0.0, 0.0, 0.0, 0.0, 0.0, 0.0, 0.0, 0.0, 0.0, 0.0, 0.0, 0.0, 0.0, 0.0, 0.0, 0.0, 0.0, 0.0, 0.0, 0.0, 0.0, 0.0, 0.0, 0.0, 0.0, 0.0, 0.0, 0.0, 0.0, 0.0, 0.0, 0.0, 0.0, 0.0, 0.0, 0.0, 0.0, 0.0, 0.0, 0.0, 0.0, 0.0, 0.0, 0.0, 0.0, 0.0, 0.0, 0.0, 0.0, 0.0, 0.0, 0.0, 0.0, 0.0, 0.0, 0.0, 0.0, 0.0, 0.0, 0.0, 0.0, 0.0, 0.0, 0.0, 0.0, 0.0, 0.0, 0.0, 0.0, 0.0, 0.0, 0.0, 0.0, 0.0, 0.0, 0.0, 0.0, 0.0, 0.0, 0.0, 0.0, 0.0, 0.0, 0.0, 0.0, 0.0, 0.0, 0.0, 0.0, 0.0, 0.0, 0.0, 0.0, 0.0, 0.0, 0.0, 0.0, 0.0, 0.0, 0.0, 0.0, 0.0, 0.0, 0.0, 0.0, 0.0, 0.0, 0.0, 0.0, 0.0, 0.0, 0.0, 0.0, 0.0, 0.0, 0.0, 0.0, 0.0, 0.0, 0.0, 0.0, 0.0, 0.0, 0.0, 0.0, 0.0, 0.0, 0.0, 0.0, 0.0, 0.0, 0.0, 0.0, 0.0, 0.0, 0.0, 0.0, 0.0, 0.0, 0.0, 0.0, 0.0, 0.0, 0.0, 0.0, 0.0, 0.0, 0.0, 0.0, 0.0, 0.0, 0.0, 0.0, 0.0, 0.0, 0.0, 0.0, 0.0, 0.0, 0.0, 0.0, 0.0, 0.0, 0.0, 0.0, 0.0, 0.0, 0.0, 0.0, 0.0, 0.0, 0.0, 0.0, 0.0, 0.0, 0.0, 0.0, 0.0, 0.0, 0.0, 0.0, 0.0, 0.0, 0.0, 0.0, 0.0, 0.0, 0.0, 0.0, 0.0, 0.0, 0.0, 0.0, 0.0, 0.0, 0.0, 0.0, 0.0, 0.0, 0.0, 0.0, 0.0, 0.0, 0.0, 0.0, 0.0, 0.0, 0.0, 0.0, 0.0, 0.0, 0.0, 0.0, 0.0, 0.0, 0.0, 0.0, 0.0, 0.0, 0.0, 0.0, 0.0, 0.0, 0.0, 0.0, 0.0, 0.0, 0.0, 0.0, 0.0, 0.0, 0.0, 0.0, 0.0, 0.0, 0.0, 0.0, 0.0, 0.0, 0.0, 0.0, 0.0, 0.0, 0.0, 0.0, 0.0, 0.0, 0.0, 0.0, 0.0, 0.0, 0.0, 0.0, 0.0, 0.0, 0.0, 0.0, 0.0, 0.0, 0.0, 0.0, 0.0, 0.0, 0.0, 0.0, 0.0, 0.0, 0.0, 0.0, 0.0, 0.0, 0.0, 0.0, 0.0, 0.0, 0.0, 0.0, 0.0, 0.0, 0.0, 0.0, 0.0, 0.0, 0.0, 0.0, 0.0, 0.0, 0.0, 0.0, 0.0, 0.0, 0.0, 0.0, 0.0, 0.0, 0.0, 0.0, 0.0, 0.0, 0.0, 0.0, 0.0, 0.0, 0.0, 0.0, 0.0, 0.0, 0.0, 0.0, 0.0, 0.0, 0.0, 0.0, 0.0, 0.0, 0.0, 0.0, 0.0, 0.0, 0.0, 0.0, 0.0, 0.0, 0.0, 0.0, 0.0, 0.0, 0.0, 0.0, 0.0, 0.0, 0.0, 0.0, 0.0, 0.0, 0.0, 0.0, 0.0, 0.0, 0.0, 0.0, 0.0, 0.0, 0.0, 0.0, 0.0, 0.0, 0.0, 0.0, 0.0, 0.0, 0.0, 0.0, 0.0, 0.0, 0.0, 0.0, 0.0, 0.0, 0.0, 0.0, 0.0, 0.0, 0.0, 0.0, 0.0, 0.0, 0.0, 0.0, 0.0, 0.0, 0.0, 0.0, 0.0, 0.0, 0.0, 0.0, 0.0, 0.0, 0.0, 0.0, 0.0, 0.0, 0.0, 0.0, 0.0, 0.0, 0.0, 0.0, 0.0, 0.0, 0.0, 0.0, 0.0, 0.0, 0.0, 0.0, 0.0, 0.0, 0.0, 0.0, 0.0, 0.0, 0.0, 0.0, 0.0, 0.0, 0.0, 0.0, 0.0, 0.0, 0.0, 0.0, 0.0, 0.0, 0.0, 0.0, 0.0, 0.0, 0.0, 0.0, 0.0, 0.0, 0.0, 0.0, 0.0, 0.0, 0.0, 0.0, 0.0, 0.0, 0.0, 0.0, 0.0, 0.0, 0.0, 0.0, 0.0, 0.0, 0.0, 0.0, 0.0, 0.0, 0.0, 0.0, 0.0, 0.0, 0.0, 0.0, 0.0, 0.0, 0.0, 0.0, 0.0, 0.0, 0.0, 0.0, 0.0, 0.0, 0.0, 0.0, 0.0, 0.0, 0.0, 0.0, 0.0, 0.0, 0.0, 0.0, 0.0, 0.0, 0.0, 0.0, 0.0, 0.0, 0.0, 0.0, 0.0, 0.0, 0.0, 0.0, 0.0, 0.0, 0.0, 0.0, 0.0, 0.0, 0.0, 0.0, 0.0, 0.0, 0.0, 0.0, 0.0, 0.0, 0.0, 0.0, 0.0, 0.0, 0.0, 0.0, 0.0, 0.0, 0.0, 0.0, 0.0, 0.0, 0.0, 0.0, 0.0, 0.0, 0.0, 0.0, 0.0, 0.0, 0.0, 0.0, 0.0, 0.0, 0.0, 0.0, 0.0, 0.0, 0.0, 0.0, 0.0, 0.0, 0.0, 0.0, 0.0, 0.0, 0.0, 0.0, 0.0, 0.0, 0.0, 0.0, 0.0, 0.0, 0.0, 0.0, 0.0, 0.0, 0.0, 0.0, 0.0, 0.0, 0.0, 0.0, 0.0, 0.0, 0.0, 0.0, 0.0, 0.0, 0.0, 0.0, 0.0, 0.0, 0.0, 0.0, 0.0, 0.0, 0.0, 0.0, 0.0, 0.0, 0.0, 0.0, 0.0, 0.0, 0.0, 0.0, 0.0, 0.0, 0.0, 0.0, 0.0, 0.0, 0.0, 0.0, 0.0, 0.0, 0.0, 0.0, 0.0, 0.0, 0.0, 0.0, 0.0, 0.0, 0.0, 0.0, 0.0, 0.0, 0.0, 0.0, 0.0, 0.0, 0.0, 0.0, 0.0, 0.0, 0.0, 0.0, 0.0, 0.0, 0.0, 0.0, 0.0, 0.0, 0.0, 0.0, 0.0, 0.0, 0.0, 0.0, 0.0, 0.0, 0.0, 0.0, 0.0, 0.0, 0.0, 0.0, 0.0, 0.0, 0.0, 0.0, 0.0, 0.0, 0.0, 0.0, 0.0, 0.0, 0.0, 0.0, 0.0, 0.0, 0.0, 0.0, 0.0, 0.0, 0.0, 0.0, 0.0, 0.0, 0.0, 0.0, 0.0, 0.0, 0.0, 0.0, 0.0, 0.0, 0.0, 0.0, 0.0, 0.0, 0.0, 0.0, 0.0, 0.0, 0.0, 0.0, 0.0, 0.0, 0.0, 0.0, 0.0, 0.0, 0.0, 0.0, 0.0, 0.0, 0.0, 0.0, 0.0, 0.0, 0.0, 0.0, 0.0, 0.0, 0.0, 0.0, 0.0, 0.0, 0.0, 0.0, 0.0, 0.0, 0.0, 0.0, 0.0, 0.0, 0.0, 0.0, 0.0, 0.0, 0.0, 0.0, 0.0, 0.0, 0.0, 0.0, 0.0, 0.0, 0.0, 0.0, 0.0, 0.0, 0.0, 0.0, 0.0, 0.0, 0.0, 0.0, 0.0, 0.0, 0.0, 0.0, 0.0, 0.0, 0.0, 0.0, 0.0, 0.0, 0.0, 0.0, 0.0, 0.0, 0.0, 0.0, 0.0, 0.0, 0.0, 0.0, 0.0, 0.0, 0.0, 0.0, 0.0, 0.0, 0.0, 0.0, 0.0, 0.0, 0.0, 0.0, 0.0, 0.0, 0.0, 0.0, 0.0, 0.0, 0.0, 0.0, 0.0, 0.0, 0.0, 0.0, 0.0, 0.0, 0.0, 0.0, 0.0, 0.0, 0.0, 0.0, 0.0, 0.0, 0.0, 0.0, 0.0, 0.0, 0.0, 0.0, 0.0, 0.0, 0.0, 0.0, 0.0, 0.0, 0.0, 0.0, 0.0, 0.0, 0.0, 0.0, 0.0, 0.0, 0.0, 0.0, 0.0, 0.0, 0.0, 0.0, 0.0, 0.0, 0.0, 0.0, 0.0, 0.0, 0.0, 0.0, 0.0, 0.0, 0.0, 0.0, 0.0, 0.0, 0.0, 0.0, 0.0, 0.0, 0.0, 0.0, 0.0, 0.0, 0.0, 0.0, 0.0, 0.0, 0.0, 0.0, 0.0, 0.0, 0.0, 0.0, 0.0, 0.0, 0.0, 0.0, 0.0, 0.0, 0.0, 0.0, 0.0, 0.0, 0.0, 0.0, 0.0, 0.0, 0.0, 0.0, 0.0, 0.0, 0.0, 0.0, 0.0, 0.0, 0.0, 0.0, 0.0, 0.0, 0.0, 0.0, 0.0, 0.0, 0.0, 0.0, 0.0, 0.0, 0.0, 0.0, 0.0, 0.0, 0.0, 0.0, 0.0, 0.0, 0.0, 0.0, 0.0, 0.0, 0.0, 0.0, 0.0, 0.0, 0.0, 0.0, 0.0, 0.0, 0.0, 0.0, 0.0, 0.0, 0.0, 0.0, 0.0, 0.0, 0.0, 0.0, 0.0, 0.0, 0.0, 0.0, 0.0, 0.0, 0.0, 0.0, 0.0, 0.0, 0.0, 0.0, 0.0, 0.0, 0.0, 0.0, 0.0, 0.0, 0.0, 0.0, 0.0, 0.0, 0.0, 0.0, 0.0, 0.0, 0.0, 0.0, 0.0, 0.0, 0.0, 0.0, 0.0, 0.0, 0.0, 0.0, 0.0, 0.0, 0.0, 0.0, 0.0, 0.0, 0.0, 0.0, 0.0, 0.0, 0.0, 0.0, 0.0, 0.0, 0.0, 0.0, 0.0, 0.0, 0.0, 0.0, 0.0, 0.0, 0.0, 0.0, 0.0, 0.0, 0.0, 0.0, 0.0, 0.0, 0.0, 0.0, 0.0, 0.0, 0.0, 0.0, 0.0, 0.0, 0.0, 0.0, 0.0, 0.0, 0.0, 0.0, 0.0, 0.0, 0.0, 0.0, 0.0, 0.0, 0.0, 0.0, 0.0, 0.0, 0.0, 0.0, 0.0, 0.0, 0.0, 0.0, 0.0, 0.0, 0.0, 0.0, 0.0, 0.0, 0.0, 0.0, 0.0, 0.0, 0.0, 0.0, 0.0, 0.0, 0.0, 0.0, 0.0, 0.0, 0.0, 0.0, 0.0, 0.0, 0.0, 0.0, 0.0, 0.0, 0.0, 0.0, 0.0, 0.0, 0.0, 0.0, 0.0, 0.0, 0.0, 0.0, 0.0, 0.0, 0.0, 0.0, 0.0, 0.0, 0.0, 0.0, 0.0, 0.0, 0.0, 0.0, 0.0, 0.0, 0.0, 0.0, 0.0, 0.0, 0.0, 0.0, 0.0, 0.0, 0.0, 0.0, 0.0, 0.0, 0.0, 0.0, 0.0, 0.0, 0.0, 0.0, 0.0, 0.0, 0.0, 0.0, 0.0, 0.0, 0.0, 0.0, 0.0, 0.0, 0.0, 0.0, 0.0, 0.0, 0.0, 0.0, 0.0, 0.0, 0.0, 0.0, 0.0, 0.0, 0.0, 0.0, 0.0, 0.0, 0.0, 0.0, 0.0, 0.0, 0.0, 0.0, 0.0, 0.0, 0.0, 0.0, 0.0, 0.0, 0.0, 0.0, 0.0, 0.0, 0.0, 0.0, 0.0, 0.0, 0.0, 0.0, 0.0, 0.0, 0.0, 0.0, 0.0, 0.0, 0.0, 0.0, 0.0, 0.0, 0.0, 0.0, 0.0, 0.0, 0.0, 0.0, 0.0, 0.0, 0.0, 0.0, 0.0, 0.0, 0.0, 0.0, 0.0, 0.0, 0.0, 0.0, 0.0, 0.0, 0.0, 0.0, 0.0, 0.0, 0.0, 0.0, 0.0, 0.0, 0.0, 0.0, 0.0, 0.0, 0.0, 0.0, 0.0, 0.0, 0.0, 0.0, 0.0, 0.0, 0.0, 0.0, 0.0, 0.0, 0.0, 0.0, 0.0, 0.0, 0.0, 0.0, 0.0, 0.0, 0.0, 0.0, 0.0, 0.0, 0.0, 0.0, 0.0, 0.0, 0.0, 0.0, 0.0, 0.0, 0.0, 0.0, 0.0, 0.0, 0.0, 0.0, 0.0, 0.0, 0.0, 0.0, 0.0, 0.0, 0.0, 0.0, 0.0, 0.0, 0.0, 0.0, 0.0, 0.0, 0.0, 0.0, 0.0, 0.0, 0.0, 0.0, 0.0, 0.0, 0.0, 0.0, 0.0, 0.0, 0.0, 0.0, 0.0, 0.0, 0.0, 0.0, 0.0, 0.0, 0.0, 0.0, 0.0, 0.0, 0.0, 0.0, 0.0, 0.0, 0.0, 0.0, 0.0, 0.0, 0.0, 0.0, 0.0, 0.0, 0.0, 0.0, 0.0, 0.0, 0.0, 0.0, 0.0, 0.0, 0.0, 0.0, 0.0, 0.0, 0.0, 0.0, 0.0, 0.0, 0.0, 0.0, 0.0, 0.0, 0.0, 0.0, 0.0, 0.0, 0.0, 0.0, 0.0, 0.0, 0.0, 0.0, 0.0, 0.0, 0.0, 0.0, 0.0, 0.0, 0.0, 0.0, 0.0, 0.0, 0.0, 0.0, 0.0, 0.0, 0.0, 0.0, 0.0, 0.0, 0.0, 0.0, 0.0, 0.0, 0.0, 0.0, 0.0, 0.0, 0.0, 0.0, 0.0, 0.0, 0.0, 0.0, 0.0, 0.0, 0.0, 0.0, 0.0, 0.0, 0.0, 0.0, 0.0, 0.0, 0.0, 0.0, 0.0, 0.0, 0.0, 0.0, 0.0, 0.0, 0.0, 0.0, 0.0, 0.0, 0.0, 0.0, 0.0, 0.0, 0.0, 0.0, 0.0, 0.0, 0.0, 0.0, 0.0, 0.0, 0.0, 0.0, 0.0, 0.0, 0.0, 0.0, 0.0, 0.0, 0.0, 0.0, 0.0, 0.0, 0.0, 0.0, 0.0, 0.0, 0.0, 0.0, 0.0, 0.0, 0.0, 0.0, 0.0, 0.0, 0.0, 0.0, 0.0, 0.0, 0.0, 0.0, 0.0, 0.0, 0.0, 0.0, 0.0, 0.0, 0.0, 0.0, 0.0, 0.0, 0.0, 0.0, 0.0, 0.0, 0.0, 0.0, 0.0, 0.0, 0.0, 0.0, 0.0, 0.0, 0.0, 0.0, 0.0, 0.0, 0.0, 0.0, 0.0, 0.0, 0.0, 0.0, 0.0, 0.0, 0.0, 0.0, 0.0, 0.0, 0.0, 0.0, 0.0, 0.0, 0.0, 0.0, 0.0, 0.0, 0.0, 0.0, 0.0, 0.0, 0.0, 0.0, 0.0, 0.0, 0.0, 0.0, 0.0, 0.0, 0.0, 0.0, 0.0, 0.0, 0.0, 0.0, 0.0, 0.0, 0.0, 0.0, 0.0, 0.0, 0.0, 0.0, 0.0, 0.0, 0.0, 0.0, 0.0, 0.0, 0.0, 0.0, 0.0, 0.0, 0.0, 0.0, 0.0, 0.0, 0.0, 0.0, 0.0, 0.0, 0.0, 0.0, 0.0, 0.0, 0.0, 0.0, 0.0, 0.0, 0.0, 0.0, 0.0, 0.0, 0.0, 0.0, 0.0, 0.0, 0.0, 0.0, 0.0, 0.0, 0.0, 0.0, 0.0, 0.0, 0.0, 0.0, 0.0, 0.0, 0.0, 0.0, 0.0, 0.0, 0.0, 0.0, 0.0, 0.0, 0.0, 0.0, 0.0, 0.0, 0.0, 0.0, 0.0, 0.0, 0.0, 0.0, 0.0, 0.0, 0.0, 0.0, 0.0, 0.0, 0.0, 0.0, 0.0, 0.0, 0.0, 0.0, 0.0, 0.0, 0.0, 0.0, 0.0, 0.0, 0.0, 0.0, 0.0, 0.0, 0.0, 0.0, 0.0, 0.0, 0.0, 0.0, 0.0, 0.0, 0.0, 0.0, 0.0, 0.0, 0.0, 0.0, 0.0, 0.0, 0.0, 0.0, 0.0, 0.0, 0.0, 0.0, 0.0, 0.0, 0.0, 0.0, 0.0, 0.0, 0.0, 0.0, 0.0, 0.0, 0.0, 0.0, 0.0, 0.0, 0.0, 0.0, 0.0, 0.0, 0.0, 0.0, 0.0, 0.0, 0.0, 0.0, 0.0, 0.0, 0.0, 0.0, 0.0, 0.0, 0.0, 0.0, 0.0, 0.0, 0.0, 0.0, 0.0, 0.0, 0.0, 0.0, 0.0, 0.0, 0.0, 0.0, 0.0, 0.0, 0.0, 0.0, 0.0, 0.0, 0.0, 0.0, 0.0, 0.0, 0.0, 0.0, 0.0, 0.0, 0.0, 0.0, 0.0, 0.0, 0.0, 0.0, 0.0, 0.0, 0.0, 0.0, 0.0, 0.0, 0.0, 0.0, 0.0, 0.0, 0.0, 0.0, 0.0, 0.0, 0.0, 0.0, 0.0, 0.0, 0.0, 0.0, 0.0, 0.0, 0.0, 0.0, 0.0, 0.0, 0.0, 0.0, 0.0, 0.0, 0.0, 0.0, 0.0, 0.0, 0.0, 0.0, 0.0, 0.0, 0.0, 0.0, 0.0, 0.0, 0.0, 0.0, 0.0, 0.0, 0.0, 0.0, 0.0, 0.0, 0.0, 0.0, 0.0, 0.0, 0.0, 0.0, 0.0, 0.0, 0.0, 0.0, 0.0, 0.0, 0.0, 0.0, 0.0, 0.0, 0.0, 0.0, 0.0, 0.0, 0.0, 0.0, 0.0, 0.0, 0.0, 0.0, 0.0, 0.0, 0.0, 0.0, 0.0, 0.0, 0.0, 0.0, 0.0, 0.0, 0.0, 0.0, 0.0, 0.0, 0.0, 0.0, 0.0, 0.0, 0.0, 0.0, 0.0, 0.0, 0.0, 0.0, 0.0, 0.0, 0.0, 0.0, 0.0, 0.0, 0.0, 0.0, 0.0, 0.0, 0.0, 0.0, 0.0, 0.0, 0.0, 0.0, 0.0, 0.0, 0.0, 0.0, 0.0, 0.0, 0.0, 0.0, 0.0, 0.0, 0.0, 0.0, 0.0, 0.0, 0.0, 0.0, 0.0, 0.0, 0.0, 0.0, 0.0, 0.0, 0.0, 0.0, 0.0, 0.0, 0.0, 0.0, 0.0, 0.0, 0.0, 0.0, 0.0, 0.0, 0.0, 0.0, 0.0, 0.0, 0.0, 0.0, 0.0, 0.0, 0.0, 0.0, 0.0, 0.0, 0.0, 0.0, 0.0, 0.0, 0.0, 0.0, 0.0, 0.0, 0.0, 0.0, 0.0, 0.0, 0.0, 0.0, 0.0, 0.0, 0.0, 0.0, 0.0, 0.0, 0.0, 0.0, 0.0])
me_cube.materials.append(mat_glassframe)
me_cube.materials.append(mat_screen)
me_cube.materials.append(mat_frame)
me_cube.materials.append(mat_led)
me_cube.use_remesh_preserve_volume = False
me_cube.use_remesh_preserve_attributes = False
me_cube.use_mirror_vertex_groups = False
me_cube.update()

# ---- objects
ob_empty = bpy.data.objects.new('Empty', None)
ob_cube_002 = bpy.data.objects.new('Cube.002', me_cube_002)
ob_cube_003 = bpy.data.objects.new('Cube.003', me_cube_003)
ob_cube = bpy.data.objects.new('Cube', me_cube)
ob_camera = bpy.data.objects.new('Camera', cam_camera)

# ---- transforms, parenting, visibility, modifiers, constraints
ob_empty.location = (-0.2796, -0.4034, -0.03167)
ob_empty.scale = (0.5, 0.5, 0.5)
ob_empty.empty_image_offset = (0.0, 0.0)
ob_empty.lineart.crease_threshold = 0.0
ob_cube_002.parent = ob_empty
ob_cube_002.matrix_parent_inverse = Matrix(((1.0, 0.0, 0.0, 0.2796), (0.0, 1.0, 0.0, 0.6185), (0.0, 0.0, 1.0, 0.03167), (0.0, 0.0, 0.0, 1.0)))
ob_cube_002.location = (0.0, -0.1152, 1.003)
ob_cube_002.scale = (0.02236, 2.312, 1.0)
ob_cube_002.lock_rotations_4d = False
ob_cube_002.empty_display_type = 'ARROWS'
ob_cube_002.lineart.crease_threshold = 0.0
_m = ob_cube_002.modifiers.new('Subsurf', 'SUBSURF')
_m.uv_smooth = 'PRESERVE_CORNERS'
_m.levels = 2
_m.render_levels = 3
_m.show_only_control_edges = False
ob_cube_003.parent = ob_empty
ob_cube_003.matrix_parent_inverse = Matrix(((1.0, 0.0, 0.0, 0.2796), (0.0, 1.0, 0.0, 0.6185), (0.0, 0.0, 1.0, 0.03167), (0.0, 0.0, 0.0, 1.0)))
ob_cube_003.location = (-0.4383, -0.1152, -0.3239)
ob_cube_003.scale = (0.4805, 0.8447, 0.005915)
ob_cube_003.lineart.crease_threshold = 0.0
_vg = ob_cube_003.vertex_groups.new(name='Group')
ob_cube.parent = ob_empty
ob_cube.matrix_parent_inverse = Matrix(((1.0, 0.0, 0.0, 0.2796), (0.0, 1.0, 0.0, 0.6185), (0.0, 0.0, 1.0, 0.03167), (0.0, 0.0, 0.0, 1.0)))
ob_cube.location = (0.0, -0.1152, 1.003)
ob_cube.scale = (0.02236, 2.312, 1.0)
ob_cube.lock_rotations_4d = False
ob_cube.empty_display_type = 'ARROWS'
ob_cube.lineart.crease_threshold = 0.0
_m = ob_cube.modifiers.new('Subsurf', 'SUBSURF')
_m.uv_smooth = 'PRESERVE_CORNERS'
_m.levels = 2
_m.render_levels = 3
_m.show_only_control_edges = False
ob_camera.location = (-0.2847, -1.261, -0.043)
ob_camera.rotation_euler = (1.894, 1.524e-05, 6.396)
ob_camera.lock_rotations_4d = False
ob_camera.empty_display_type = 'ARROWS'
ob_camera.color = (0.0, 0.0, 0.0, 0.0)
ob_camera.display_type = 'WIRE'
ob_camera.lineart.crease_threshold = 0.0
cam_camera.dof.focus_object = ob_empty

# ---- collection membership
col_collection_1.objects.link(ob_empty)
col_collection_1.objects.link(ob_cube_002)
col_collection_1.objects.link(ob_cube_003)
col_collection_1.objects.link(ob_cube)
col_collection_1.objects.link(ob_camera)

# ---- scene / render settings (as saved in the file)
scene.camera = ob_camera
scene.frame_start = 1; scene.frame_end = 250; scene.frame_set(1)
scene.render.engine = 'CYCLES'
scene.render.image_settings.file_format = 'JPEG'
scene.render.image_settings.color_mode = 'RGB'
scene.render.image_settings.quality = 100
scene.render.resolution_x = 1200
scene.render.resolution_y = 800
scene.render.dither_intensity = 0.0
scene.render.use_border = True
scene.cycles.use_denoising = False
scene.cycles.samples = 2000
scene.cycles.sampling_pattern = 'TABULATED_SOBOL'
scene.cycles.light_sampling_threshold = 0.0
scene.cycles.use_adaptive_sampling = False
scene.cycles.use_light_tree = False
scene.cycles.blur_glossy = 0.0
scene.cycles.max_bounces = 8
scene.cycles.diffuse_bounces = 1
scene.cycles.transmission_bounces = 8
scene.cycles.volume_bounces = 2
scene.cycles.pixel_filter_type = 'GAUSSIAN'
scene.cycles.sample_clamp_indirect = 0.0
scene.view_settings.view_transform = 'Filmic'
scene.view_settings.exposure = 1.373
scene.view_settings.gamma = 1.441
bpy.context.view_layer.update()

